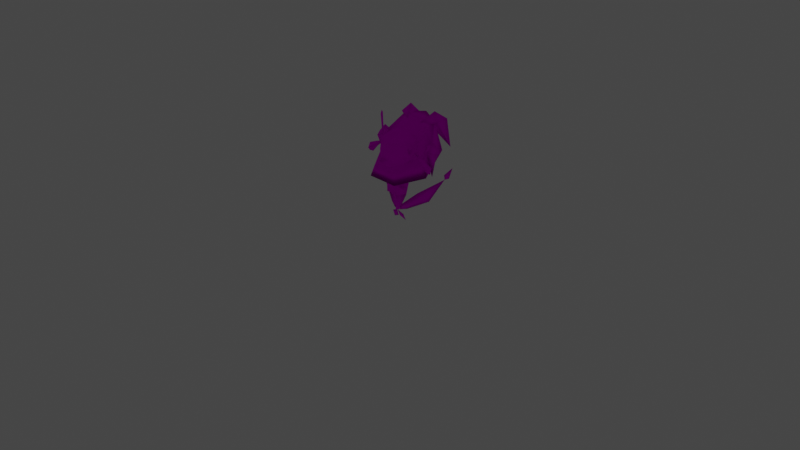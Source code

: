 # Source: rumble-florgess.blend  (saved by Blender 3.6.11; exported with 4.5.12 LTS)
import bpy
from mathutils import Matrix  # noqa: F401  (used for matrix-valued properties, if any)

bpy.ops.wm.read_factory_settings(use_empty=True)
scene = bpy.context.scene
scene.name = 'Scene'

# ---- collections
col_collection = bpy.data.collections.new('Collection'); scene.collection.children.link(col_collection)

# ---- images (referenced by path relative to the original .blend; pixels are not part of the script)
import os
ASSET_DIR = os.environ.get("B2B_ASSET_DIR", "")  # directory of the original .blend (textures are referenced by path, not embedded)
HERE = os.path.dirname(os.path.abspath(__file__))  # packed textures are extracted next to this script under _unpacked/

def load_image(name, relpath, width, height, colorspace="sRGB"):
    """Load a texture the original file referenced (path relative to the .blend, or extracted next to this script)."""
    p = next((c for c in (os.path.join(HERE, relpath), os.path.join(ASSET_DIR, relpath)) if relpath and os.path.exists(c)), "")
    if p:
        img = bpy.data.images.load(p, check_existing=True)
        img.name = name
    else:  # same state as the original file: an image datablock whose file is absent (Cycles renders it pink)
        img = bpy.data.images.new(name, width, height)
        img.source = "FILE"
        img.filepath = "//" + (relpath or name)
    img.colorspace_settings.name = colorspace
    return img
img_pii_huraazyesu_blue_body_c_png = load_image('Pii_HURAAZYESU_BLUE_body_C.png', 'Pii_HURAAZYESU_BLUE_body_C.png', 1024, 1024, 'sRGB')
img_pii_huraazyesu_red_eye_c_png = load_image('Pii_HURAAZYESU_RED_eye_C.png', 'Pii_HURAAZYESU_RED_eye_C.png', 1024, 1024, 'sRGB')

# ---- materials (node trees are filled in below, after node groups)
mat_pii_huraazyesu_red_body = bpy.data.materials.new('Pii_HURAAZYESU_RED_body')
mat_pii_huraazyesu_red_body.surface_render_method = 'BLENDED'
mat_pii_huraazyesu_red_body.blend_method = 'BLEND'
mat_pii_huraazyesu_red_body.use_transparency_overlap = False
mat_pii_huraazyesu_red_body.show_transparent_back = False
mat_pii_huraazyesu_red_body.use_transparent_shadow = False
mat_pii_huraazyesu_red_body.diffuse_color = (0.942, 0.942, 0.942, 1.0)
mat_pii_huraazyesu_red_body.roughness = 0.5528
mat_pii_huraazyesu_red_body.specular_intensity = 1.0
mat_pii_huraazyesu_red_body.metallic = 1.0
mat_pii_huraazyesu_red_eye = bpy.data.materials.new('Pii_HURAAZYESU_RED_eye')
mat_pii_huraazyesu_red_eye.surface_render_method = 'BLENDED'
mat_pii_huraazyesu_red_eye.blend_method = 'BLEND'
mat_pii_huraazyesu_red_eye.use_transparency_overlap = False
mat_pii_huraazyesu_red_eye.show_transparent_back = False
mat_pii_huraazyesu_red_eye.use_transparent_shadow = False
mat_pii_huraazyesu_red_eye.diffuse_color = (0.942, 0.942, 0.942, 1.0)
mat_pii_huraazyesu_red_eye.roughness = 0.5528
mat_pii_huraazyesu_red_eye.specular_intensity = 1.0
mat_pii_huraazyesu_red_eye.metallic = 1.0
mat_material = bpy.data.materials.new('Material')
mat_material.alpha_threshold = 0.0
mat_material.use_transparent_shadow = False
mat_material.roughness = 0.5
mat_material.line_color = (0.0, 0.0, 0.0, 1.0)

# ---- material node trees
mat_pii_huraazyesu_red_body.use_nodes = True; mat_pii_huraazyesu_red_body.node_tree.nodes.clear()
_N = mat_pii_huraazyesu_red_body.node_tree.nodes; _L = mat_pii_huraazyesu_red_body.node_tree.links
n0 = _N.new('ShaderNodeBsdfPrincipled'); n0.name = 'Principled BSDF'; n0.location = (10, 300)
n0.distribution = 'GGX'
n0.subsurface_method = 'RANDOM_WALK_SKIN'
n0.inputs[2].default_value = 0.0
n0.inputs[3].default_value = 1.45
n0.inputs[13].default_value = 0.0
n0.inputs[27].default_value = (0.0, 0.0, 0.0, 1.0)
n0.inputs[28].default_value = 1.0
n1 = _N.new('ShaderNodeTexImage'); n1.name = 'Image Texture'; n1.location = (-300, 600)
n1.image = img_pii_huraazyesu_blue_body_c_png
n1.interpolation = 'Closest'
n1.extension = 'MIRROR'
n2 = _N.new('ShaderNodeOutputMaterial'); n2.name = 'Material Output'; n2.location = (300, 300)
_L.new(n0.outputs[0], n2.inputs[0])
_L.new(n1.outputs[0], n0.inputs[0])
n2.is_active_output = True
mat_pii_huraazyesu_red_eye.use_nodes = True; mat_pii_huraazyesu_red_eye.node_tree.nodes.clear()
_N = mat_pii_huraazyesu_red_eye.node_tree.nodes; _L = mat_pii_huraazyesu_red_eye.node_tree.links
n0 = _N.new('ShaderNodeBsdfPrincipled'); n0.name = 'Principled BSDF'; n0.location = (10, 300)
n0.distribution = 'GGX'
n0.subsurface_method = 'RANDOM_WALK_SKIN'
n0.inputs[2].default_value = 0.0
n0.inputs[3].default_value = 1.45
n0.inputs[13].default_value = 0.0
n0.inputs[27].default_value = (0.0, 0.0, 0.0, 1.0)
n0.inputs[28].default_value = 1.0
n1 = _N.new('ShaderNodeTexImage'); n1.name = 'Image Texture'; n1.location = (-300, 600)
n1.image = img_pii_huraazyesu_red_eye_c_png
n1.interpolation = 'Closest'
n1.extension = 'MIRROR'
n2 = _N.new('ShaderNodeOutputMaterial'); n2.name = 'Material Output'; n2.location = (300, 300)
_L.new(n0.outputs[0], n2.inputs[0])
_L.new(n1.outputs[0], n0.inputs[0])
n2.is_active_output = True
mat_material.use_nodes = True; mat_material.node_tree.nodes.clear()
_N = mat_material.node_tree.nodes; _L = mat_material.node_tree.links
n0 = _N.new('ShaderNodeOutputMaterial'); n0.name = 'Material Output'; n0.location = (300, 300)
n1 = _N.new('ShaderNodeBsdfPrincipled'); n1.name = 'Principled BSDF'; n1.location = (10, 300)
n1.distribution = 'GGX'
n1.subsurface_method = 'RANDOM_WALK_SKIN'
n1.inputs[3].default_value = 1.45
n1.inputs[27].default_value = (0.0, 0.0, 0.0, 1.0)
n1.inputs[28].default_value = 1.0
_L.new(n1.outputs[0], n0.inputs[0])
n0.is_active_output = True

# ---- world
world_world = bpy.data.worlds.new('World'); scene.world = world_world
world_world.use_nodes = True; world_world.node_tree.nodes.clear()
_N = world_world.node_tree.nodes; _L = world_world.node_tree.links
n0 = _N.new('ShaderNodeOutputWorld'); n0.name = 'World Output'; n0.location = (300, 300)
n1 = _N.new('ShaderNodeBackground'); n1.name = 'Background'; n1.location = (10, 300)
n1.inputs[0].default_value = (0.05088, 0.05088, 0.05088, 1.0)
_L.new(n1.outputs[0], n0.inputs[0])
n0.is_active_output = True
world_world.color = (0.05088, 0.05088, 0.05088)
world_world.use_sun_shadow = False
world_world.sun_shadow_jitter_overblur = 0.0

# ---- cameras
cam_camera = bpy.data.cameras.new('Camera')
cam_camera.clip_end = 100.0
cam_camera.ortho_scale = 7.314

# ---- lights
light_light = bpy.data.lights.new('Light', 'POINT')
light_light.transmission_factor = 0.0
light_light.energy = 1000.0
light_light.shadow_soft_size = 0.1
light_light.shadow_maximum_resolution = 0.006
light_light.use_absolute_resolution = True

# ---- meshes
me_merged_001 = bpy.data.meshes.new('merged.001')
me_merged_001.from_pydata([(0.3813, 0.6285, 0.0), (0.3108, 0.709, 0.0), (0.405, 0.6701, 0.04788), (0.318, 0.7321, 0.02423), (0.4287, 0.7117, 0.0), (0.3252, 0.7552, 7.451e-10), (0.4287, 0.7117, 0.0), (0.318, 0.7321, -0.02423), (0.405, 0.6701, -0.04788), (0.3108, 0.709, 0.0), (0.3813, 0.6285, 0.0), (0.405, 0.6701, -0.04788), (0.405, 0.6701, 0.04788), (0.4287, 0.7117, 0.0), (0.4335, 0.6233, 6.814e-09), (0.3813, 0.6285, 0.0), (0.405, 0.6701, -0.04788), (0.4335, 0.6233, 6.814e-09), (0.4287, 0.7117, 0.0), (0.405, 0.6701, -0.04788), (0.3813, 0.6285, 0.0), (0.405, 0.6701, 0.04788), (0.4335, 0.6233, 6.814e-09), (0.3108, 0.709, 0.0), (0.318, 0.7321, -0.02423), (0.2185, 0.7872, 1.639e-08), (0.3252, 0.7552, 7.451e-10), (0.318, 0.7321, 0.02423), (-0.3108, 0.709, -1.37e-17), (-0.318, 0.7321, -0.02423), (-0.405, 0.6701, -0.04788), (-0.3813, 0.6285, -2.233e-17), (-0.4287, 0.7117, -2.813e-17), (-0.3252, 0.7552, -1.546e-17), (-0.4287, 0.7117, -2.813e-17), (-0.405, 0.6701, 0.04788), (-0.318, 0.7321, 0.02423), (-0.3813, 0.6285, -2.233e-17), (-0.3108, 0.709, -1.37e-17), (-0.3813, 0.6285, -2.233e-17), (-0.405, 0.6701, -0.04788), (-0.4287, 0.7117, -2.813e-17), (-0.4335, 0.6233, -6.814e-09), (-0.3813, 0.6285, -2.233e-17), (-0.405, 0.6701, 0.04788), (-0.4335, 0.6233, -6.814e-09), (-0.4287, 0.7117, -2.813e-17), (-0.405, 0.6701, 0.04788), (-0.3813, 0.6285, -2.233e-17), (-0.405, 0.6701, -0.04788), (-0.4335, 0.6233, -6.814e-09), (-0.3108, 0.709, -1.37e-17), (-0.318, 0.7321, 0.02423), (-0.2185, 0.7872, -1.639e-08), (-0.3252, 0.7552, -1.546e-17), (-0.318, 0.7321, -0.02423), (0.1714, 0.8127, 0.06915), (0.2162, 0.8629, 0.02502), (0.2354, 0.83, -0.01319), (0.184, 0.7707, 0.0456), (0.3225, 1.044, -0.08113), (0.2816, 1.052, -0.01303), (0.2816, 1.052, -0.01303), (0.3092, 1.076, -0.05321), (0.3225, 1.044, -0.08113), (-0.1714, 0.8127, 0.06915), (-0.184, 0.7707, 0.0456), (-0.2354, 0.83, -0.01319), (-0.2162, 0.8629, 0.02502), (-0.3225, 1.044, -0.08113), (-0.2816, 1.052, -0.01303), (-0.3225, 1.044, -0.08113), (-0.3092, 1.076, -0.05321), (-0.2816, 1.052, -0.01303), (0.1714, 0.8127, 0.06915), (0.184, 0.7707, 0.0456), (0.2354, 0.83, -0.01319), (0.2162, 0.8629, 0.02502), (0.3225, 1.044, -0.08113), (0.2816, 1.052, -0.01303), (0.3225, 1.044, -0.08113), (0.3092, 1.076, -0.05321), (0.2816, 1.052, -0.01303), (-0.1714, 0.8127, 0.06915), (-0.2162, 0.8629, 0.02502), (-0.2354, 0.83, -0.01319), (-0.184, 0.7707, 0.0456), (-0.3225, 1.044, -0.08113), (-0.2816, 1.052, -0.01303), (-0.2816, 1.052, -0.01303), (-0.3092, 1.076, -0.05321), (-0.3225, 1.044, -0.08113), (0.132, 0.9184, -0.09479), (0.08158, 0.7706, -0.2115), (0.1948, 0.7716, -0.1134), (0.132, 0.6526, -0.1226), (0.178, 0.7051, 0.04043), (0.1816, 0.8699, 0.05141), (0.1089, 0.6079, 0.002297), (0.0, 0.592, -0.09665), (0.0, 0.6624, -0.1801), (0.0, 0.592, -0.09665), (-0.08158, 0.7706, -0.2115), (-0.132, 0.6526, -0.1226), (-0.1948, 0.7716, -0.1134), (-0.132, 0.9184, -0.09479), (-0.178, 0.7051, 0.04043), (-0.1816, 0.8699, 0.05141), (-0.1089, 0.6079, 0.002297), (0.0, 0.592, -0.09665), (0.0, 0.592, -0.09665), (0.0, 0.592, -0.09665), (0.0, 0.5818, 0.03366), (0.0, 0.5818, 0.03366), (0.0, 0.592, -0.09665), (0.0, 0.9554, 0.09662), (0.0, 0.9643, -0.08008), (0.0906, 0.9424, 0.02571), (0.1297, 0.8821, 0.1154), (0.0, 0.9554, 0.09662), (0.066, 0.8681, 0.1742), (0.0, 0.9554, 0.09662), (0.0, 0.8673, 0.1861), (0.0, 0.738, 0.2122), (0.0602, 0.7201, 0.1919), (-0.066, 0.8681, 0.1742), (0.0, 0.9554, 0.09662), (-0.1297, 0.8821, 0.1154), (-0.0602, 0.7201, 0.1919), (-0.0906, 0.9424, 0.02571), (0.0, 0.9554, 0.09662), (0.0, 0.9554, 0.09662), (0.0, 0.9643, -0.08008), (0.178, 0.7051, 0.04043), (0.184, 0.7707, 0.0456), (0.1948, 0.7716, -0.1134), (0.1816, 0.8699, 0.05141), (0.1089, 0.6079, 0.002297), (0.1509, 0.6775, 0.09821), (0.05037, 0.6033, 0.1287), (0.0, 0.5818, 0.03366), (0.06123, 0.6612, 0.1819), (0.0906, 0.9424, 0.02571), (0.132, 0.9184, -0.09479), (0.1297, 0.8821, 0.1154), (0.0, 0.7016, 0.2557), (0.0602, 0.7201, 0.1919), (0.0, 0.738, 0.2122), (0.0, 0.6452, 0.1964), (-0.0602, 0.7201, 0.1919), (-0.06123, 0.6612, 0.1819), (-0.05037, 0.6033, 0.1287), (-0.1509, 0.6775, 0.09821), (-0.1089, 0.6079, 0.002297), (-0.178, 0.7051, 0.04043), (0.0, 0.5818, 0.03366), (-0.1948, 0.7716, -0.1134), (-0.184, 0.7707, 0.0456), (-0.1816, 0.8699, 0.05141), (-0.0906, 0.9424, 0.02571), (-0.132, 0.9184, -0.09479), (-0.1297, 0.8821, 0.1154), (0.0, 0.5818, 0.03366), (0.132, 0.9184, -0.09479), (0.0, 0.9643, -0.08008), (0.0, 0.8792, -0.1826), (0.08158, 0.7706, -0.2115), (-0.08158, 0.7706, -0.2115), (-0.132, 0.9184, -0.09479), (0.0, 0.9643, -0.08008), (0.0906, 0.9424, 0.02571), (0.0, 0.9643, -0.08008), (-0.0906, 0.9424, 0.02571), (0.0, 0.9643, -0.08008), (0.06123, 0.6612, 0.1819), (0.05037, 0.6033, 0.1287), (0.0, 0.6452, 0.1964), (-0.05037, 0.6033, 0.1287), (-0.06123, 0.6612, 0.1819), (1.639e-07, 0.3375, -0.1172), (0.06543, 0.3936, -0.06924), (-0.06543, 0.3936, -0.06924), (-0.07341, 0.2859, -0.02887), (0.07341, 0.2859, -0.02887), (1.311e-07, 0.1208, -0.001422), (0.02741, 0.1208, 0.0232), (1.311e-07, 0.1208, -0.001422), (-0.02741, 0.1208, 0.0232), (-0.125, 0.366, 0.01919), (-0.07341, 0.2859, -0.02887), (0.07341, 0.2859, -0.02887), (0.125, 0.366, 0.01919), (1.311e-07, 0.2734, 0.03502), (-0.07341, 0.2859, -0.02887), (-0.05924, 0.3253, 0.1077), (-0.125, 0.366, 0.01919), (1.311e-07, 0.2734, 0.03502), (0.05924, 0.3253, 0.1077), (1.311e-07, 0.2734, 0.03502), (0.07341, 0.2859, -0.02887), (0.125, 0.366, 0.01919), (0.06543, 0.3936, -0.06924), (0.04424, 0.5164, -0.04233), (-0.04424, 0.5164, -0.04233), (-0.06543, 0.3936, -0.06924), (-0.08847, 0.5164, 0.02377), (-0.1112, 0.4268, 0.02334), (0.1112, 0.4268, 0.02334), (0.08847, 0.5164, 0.02377), (0.0, 0.6593, -0.02976), (-0.125, 0.366, 0.01919), (0.125, 0.366, 0.01919), (-0.08847, 0.5164, 0.02377), (-0.04424, 0.5164, 0.08841), (-0.2294, 0.4527, 0.1602), (0.0, 0.6593, -0.02976), (0.04424, 0.5164, 0.08841), (0.08847, 0.5164, 0.02377), (0.2294, 0.4527, 0.1602), (-0.04424, 0.5164, -0.04233), (-0.08847, 0.5164, 0.02377), (0.08847, 0.5164, 0.02377), (0.04424, 0.5164, -0.04233), (-0.1112, 0.4268, 0.02334), (-0.05847, 0.4268, 0.111), (-0.2294, 0.4527, 0.1602), (-0.1112, 0.4268, 0.02334), (-0.2294, 0.4527, 0.1602), (0.05847, 0.4268, 0.111), (0.1112, 0.4268, 0.02334), (0.2294, 0.4527, 0.1602), (0.2294, 0.4527, 0.1602), (0.1112, 0.4268, 0.02334), (-0.05847, 0.4268, 0.111), (-0.04424, 0.5164, 0.08841), (0.04424, 0.5164, 0.08841), (0.05847, 0.4268, 0.111), (-0.05924, 0.3253, 0.1077), (0.05924, 0.3253, 0.1077), (-0.125, 0.366, 0.01919), (-0.1112, 0.4268, 0.02334), (0.125, 0.366, 0.01919), (0.1112, 0.4268, 0.02334), (1.311e-07, 0.1208, -0.001422), (-0.02741, 0.1208, 0.0232), (1.311e-07, 0.1208, 0.04751), (0.02741, 0.1208, 0.0232), (0.07341, 0.2859, -0.02887), (0.02741, 0.1208, 0.0232), (1.311e-07, 0.2734, 0.03502), (1.311e-07, 0.1208, 0.04751), (-0.07341, 0.2859, -0.02887), (1.311e-07, 0.2734, 0.03502), (-0.02741, 0.1208, 0.0232), (1.311e-07, 0.1208, 0.04751), (0.2339, 0.2079, -0.1901), (0.2477, 0.2711, -0.1011), (0.3671, 0.4686, -0.2724), (0.06454, 0.1174, -0.04482), (0.0714, 0.1506, 0.001469), (0.03444, 0.1244, 0.02382), (0.06301, 0.1921, 0.04022), (0.0714, 0.1506, 0.001469), (0.2477, 0.2711, -0.1011), (0.231, 0.3509, -0.02724), (0.3671, 0.4686, -0.2724), (0.2172, 0.2876, -0.1162), (0.2339, 0.2079, -0.1901), (0.3671, 0.4686, -0.2724), (0.06454, 0.1174, -0.04482), (0.05615, 0.1589, -0.006062), (0.03444, 0.1244, 0.02382), (0.05615, 0.1589, -0.006062), (0.06301, 0.1921, 0.04022), (0.2172, 0.2876, -0.1162), (0.231, 0.3509, -0.02724), (0.3671, 0.4686, -0.2724), (0.3711, 0.4631, -0.3283), (0.3837, 0.4921, -0.2927), (0.3838, 0.5725, -0.3634), (0.3662, 0.4674, -0.2714), (0.3573, 0.4943, -0.2952), (0.3838, 0.5725, -0.3634), (0.3837, 0.4921, -0.2927), (0.3699, 0.5233, -0.2596), (0.3662, 0.4674, -0.2714), (0.3573, 0.4943, -0.2952), (-0.007824, 0.03936, -0.002479), (-0.04197, 0.06464, -0.007234), (-0.08001, 0.004762, -0.01536), (-0.08001, 0.004762, -0.01536), (-0.04197, 0.06464, -0.007234), (-0.07612, 0.08066, 0.0129), (-0.00364, 0.1157, 0.02594), (-0.04197, 0.06464, -0.007234), (-0.007824, 0.03936, -0.002479), (-0.00364, 0.1157, 0.02594), (-0.04197, 0.05538, 0.01765), (-0.04197, 0.05538, 0.01765), (-0.007824, 0.03936, -0.002479), (-0.08001, 0.004762, -0.01536), (-0.04197, 0.05538, 0.01765), (-0.08001, 0.004762, -0.01536), (-0.07612, 0.08066, 0.0129), (-0.00364, 0.1157, 0.02594), (-0.04197, 0.05538, 0.01765), (-0.07612, 0.08066, 0.0129), (0.07537, 0.08468, 0.01381), (0.04204, 0.06753, -0.006743), (0.08217, 0.008964, -0.01438), (0.08217, 0.008964, -0.01438), (0.04204, 0.06753, -0.006743), (0.008703, 0.04111, -0.002411), (0.001595, 0.1172, 0.02593), (0.04204, 0.06753, -0.006743), (0.07537, 0.08468, 0.01381), (0.001595, 0.1172, 0.02593), (0.04204, 0.05826, 0.01814), (0.04204, 0.05826, 0.01814), (0.07537, 0.08468, 0.01381), (0.08217, 0.008964, -0.01438), (0.04204, 0.05826, 0.01814), (0.08217, 0.008964, -0.01438), (0.008703, 0.04111, -0.002411), (0.001595, 0.1172, 0.02593), (0.04204, 0.05826, 0.01814), (0.008703, 0.04111, -0.002411), (-0.231, 0.3509, -0.02724), (-0.2477, 0.2711, -0.1011), (-0.3671, 0.4686, -0.2724), (-0.06301, 0.1921, 0.04022), (-0.0714, 0.1506, 0.001469), (-0.03444, 0.1244, 0.02382), (-0.06454, 0.1174, -0.04482), (-0.0714, 0.1506, 0.001469), (-0.2477, 0.2711, -0.1011), (-0.2339, 0.2079, -0.1901), (-0.3671, 0.4686, -0.2724), (-0.2172, 0.2876, -0.1162), (-0.231, 0.3509, -0.02724), (-0.3671, 0.4686, -0.2724), (-0.06301, 0.1921, 0.04022), (-0.05615, 0.1589, -0.006062), (-0.03444, 0.1244, 0.02382), (-0.05615, 0.1589, -0.006062), (-0.06454, 0.1174, -0.04482), (-0.2172, 0.2876, -0.1162), (-0.2339, 0.2079, -0.1901), (-0.3671, 0.4686, -0.2724), (-0.3699, 0.5233, -0.2596), (-0.3837, 0.4921, -0.2927), (-0.3838, 0.5725, -0.3634), (-0.3662, 0.4674, -0.2714), (-0.3573, 0.4943, -0.2952), (-0.3838, 0.5725, -0.3634), (-0.3837, 0.4921, -0.2927), (-0.3711, 0.4631, -0.3283), (-0.3662, 0.4674, -0.2714), (-0.3573, 0.4943, -0.2952), (0.04068, 0.4991, 0.1104), (0.05701, 0.4268, 0.111), (0.03496, 0.4268, 0.1345), (0.02512, 0.384, 0.1097), (0.000154, 0.4268, 0.111), (0.03496, 0.4268, 0.1345), (0.04068, 0.4991, 0.1104), (0.03496, 0.4268, 0.1345), (-0.04068, 0.4991, 0.1104), (-0.0001543, 0.4268, 0.111), (-0.03496, 0.4268, 0.1345), (-0.02512, 0.384, 0.1097), (-0.05701, 0.4268, 0.111), (-0.03496, 0.4268, 0.1345), (-0.04068, 0.4991, 0.1104), (-0.03496, 0.4268, 0.1345), (0.2172, 0.7077, -0.3834), (-0.2172, 0.7077, -0.3834), (-0.3459, 0.5479, -0.03099), (0.3459, 0.5479, -0.03099), (-0.1707, 0.4913, 0.2268), (0.1707, 0.4913, 0.2268), (0.2727, 0.6628, 0.002109), (0.314, 0.8577, -0.1429), (0.2006, 1.035, -0.288), (0.2172, 0.7077, -0.3834), (6.557e-08, 1.067, -0.369), (-0.2172, 0.7077, -0.3834), (-0.2006, 1.035, -0.288), (-0.314, 0.8577, -0.1429), (0.08191, 1.038, -0.2218), (-0.3459, 0.5479, -0.03099), (-0.2172, 0.7077, -0.3834), (-0.2727, 0.6628, 0.002109), (-0.3459, 0.5479, -0.03099), (-0.1383, 0.6036, 0.2057), (-0.1707, 0.4913, 0.2268), (0.1383, 0.6036, 0.2057), (0.1707, 0.4913, 0.2268), (0.0, 0.7254, -0.04748), (0.1707, 0.4913, 0.2268), (0.1383, 0.6036, 0.2057), (0.2727, 0.6628, 0.002109), (0.3459, 0.5479, -0.03099), (0.0, 0.7254, -0.04748), (0.2172, 0.7077, -0.3834), (0.3459, 0.5479, -0.03099), (0.0, 0.7254, -0.04748), (-0.08191, 1.038, -0.2218), (0.08191, 1.038, -0.2218), (-0.2727, 0.6628, 0.002109), (-0.314, 0.8577, -0.1429), (-0.2006, 1.035, -0.288), (6.557e-08, 1.067, -0.369), (0.08191, 1.038, -0.2218), (0.2006, 1.035, -0.288), (0.314, 0.8577, -0.1429), (0.08191, 1.038, -0.2218), (0.2727, 0.6628, 0.002109), (0.0, 0.7254, -0.04748), (0.08191, 1.038, -0.2218), (0.1434, 0.5686, -0.1295), (0.0, 0.5509, -0.05225), (0.1053, 0.5391, -0.0008821), (0.05602, 0.5186, 0.08868), (0.1818, 0.5134, 0.1115), (-0.05602, 0.5186, 0.08868), (0.0, 0.4948, 0.1924), (-0.1053, 0.5391, -0.0008821), (-0.1434, 0.5686, -0.1295), (-0.1818, 0.5134, 0.1115), (0.2509, 1.027, -0.2731), (0.08983, 1.014, -0.2011), (0.1674, 1.122, -0.3181), (0.08983, 1.014, -0.2011), (0.1582, 0.9452, -0.3055), (0.2576, 0.7331, -0.4579), (0.2367, 1.038, -0.424), (0.1674, 1.122, -0.3181), (0.09245, 1.028, -0.3775), (0.2576, 0.7331, -0.4579), (0.1582, 0.9452, -0.3055), (0.08983, 1.014, -0.2011), (0.1674, 1.122, -0.3181), (0.08983, 1.014, -0.2011), (0.2367, 1.038, -0.424), (0.1674, 1.122, -0.3181), (-0.2509, 1.027, -0.2731), (-0.1674, 1.122, -0.3181), (-0.08983, 1.014, -0.2011), (-0.08983, 1.014, -0.2011), (-0.1582, 0.9452, -0.3055), (-0.2576, 0.7331, -0.4579), (-0.2367, 1.038, -0.424), (-0.1674, 1.122, -0.3181), (-0.2367, 1.038, -0.424), (-0.09245, 1.028, -0.3775), (-0.1674, 1.122, -0.3181), (-0.2576, 0.7331, -0.4579), (-0.1582, 0.9452, -0.3055), (-0.08983, 1.014, -0.2011), (-0.1674, 1.122, -0.3181), (-0.08983, 1.014, -0.2011), (0.3224, 0.8038, -0.2181), (0.4308, 0.8038, -0.1391), (0.3371, 0.8987, -0.1244), (0.2434, 0.8038, -0.1096), (0.4308, 0.8038, -0.1391), (0.379, 0.7321, -0.1309), (0.3371, 0.5301, -0.1244), (0.2434, 0.8038, -0.1096), (0.3518, 0.8038, -0.03066), (0.3371, 0.8987, -0.1244), (0.4308, 0.8038, -0.1391), (0.2434, 0.8038, -0.1096), (0.3371, 0.5301, -0.1244), (0.379, 0.7321, -0.1309), (0.4308, 0.8038, -0.1391), (0.2434, 0.8038, -0.1096), (-0.3224, 0.8038, -0.2181), (-0.3371, 0.8987, -0.1244), (-0.4308, 0.8038, -0.1391), (-0.2434, 0.8038, -0.1096), (-0.4308, 0.8038, -0.1391), (-0.379, 0.7321, -0.1309), (-0.3371, 0.5301, -0.1244), (-0.2434, 0.8038, -0.1096), (-0.3518, 0.8038, -0.03066), (-0.3371, 0.8987, -0.1244), (-0.4308, 0.8038, -0.1391), (-0.2434, 0.8038, -0.1096), (-0.3371, 0.5301, -0.1244), (-0.379, 0.7321, -0.1309), (-0.4308, 0.8038, -0.1391), (-0.2434, 0.8038, -0.1096), (0.178, 0.7051, 0.04043), (0.1509, 0.6775, 0.09821), (0.1561, 0.7486, 0.1128), (0.184, 0.7707, 0.0456), (0.1816, 0.8699, 0.05141), (0.1297, 0.8821, 0.1154), (0.06123, 0.6612, 0.1819), (0.0602, 0.7201, 0.1919), (0.066, 0.8681, 0.1742), (-0.178, 0.7051, 0.04043), (-0.1561, 0.7486, 0.1128), (-0.1509, 0.6775, 0.09821), (-0.184, 0.7707, 0.0456), (-0.1816, 0.8699, 0.05141), (-0.1297, 0.8821, 0.1154), (-0.06123, 0.6612, 0.1819), (-0.0602, 0.7201, 0.1919), (-0.066, 0.8681, 0.1742)], [], [(2, 1, 0), (2, 3, 1), (4, 3, 2), (6, 5, 3), (6, 7, 5), (6, 8, 7), (8, 9, 7), (11, 10, 9), (14, 13, 12), (16, 14, 15), (19, 18, 17), (22, 21, 20), (25, 24, 23), (26, 24, 25), (26, 25, 27), (25, 23, 27), (30, 29, 28), (31, 30, 28), (30, 32, 29), (34, 33, 29), (34, 35, 33), (35, 36, 33), (35, 37, 36), (39, 38, 36), (42, 41, 40), (44, 42, 43), (47, 46, 45), (50, 49, 48), (53, 52, 51), (54, 52, 53), (54, 53, 55), (53, 51, 55), (58, 57, 56), (59, 58, 56), (57, 58, 60), (60, 61, 57), (64, 63, 62), (67, 66, 65), (68, 67, 65), (69, 67, 68), (68, 70, 69), (73, 72, 71), (76, 75, 74), (77, 76, 74), (78, 76, 77), (77, 79, 78), (82, 81, 80), (85, 84, 83), (86, 85, 83), (84, 85, 87), (87, 88, 84), (91, 90, 89), (94, 93, 92), (95, 93, 94), (95, 94, 96), (94, 92, 97), (98, 95, 96), (98, 99, 95), (100, 93, 95), (101, 100, 95), (93, 100, 102), (102, 100, 103), (102, 103, 104), (102, 104, 105), (104, 103, 106), (105, 104, 107), (103, 108, 106), (109, 108, 103), (100, 110, 103), (112, 111, 98), (114, 113, 108), (117, 116, 115), (117, 119, 118), (121, 120, 118), (121, 122, 120), (123, 120, 122), (124, 120, 123), (125, 123, 122), (122, 126, 125), (125, 126, 127), (125, 128, 123), (130, 129, 127), (132, 129, 131), (135, 134, 133), (135, 136, 134), (138, 137, 133), (138, 139, 137), (140, 137, 139), (139, 138, 141), (136, 143, 142), (136, 142, 144), (146, 145, 141), (147, 145, 146), (148, 141, 145), (149, 145, 147), (149, 150, 145), (150, 148, 145), (152, 151, 150), (151, 152, 153), (153, 152, 154), (153, 155, 151), (157, 156, 154), (158, 156, 157), (160, 158, 159), (159, 158, 161), (151, 162, 139), (165, 164, 163), (165, 163, 166), (166, 167, 165), (168, 165, 167), (169, 165, 168), (163, 171, 170), (173, 168, 172), (176, 175, 174), (177, 175, 176), (177, 176, 178), (181, 180, 179), (182, 181, 179), (180, 183, 179), (183, 184, 179), (183, 185, 184), (186, 182, 179), (186, 187, 182), (189, 188, 181), (180, 191, 190), (194, 193, 192), (194, 195, 193), (197, 194, 196), (199, 197, 198), (199, 200, 197), (203, 202, 201), (204, 203, 201), (205, 203, 204), (206, 205, 204), (201, 202, 207), (202, 208, 207), (203, 209, 202), (210, 206, 204), (201, 207, 211), (214, 213, 212), (213, 215, 212), (216, 215, 213), (217, 215, 216), (218, 217, 216), (220, 215, 219), (222, 215, 221), (224, 214, 223), (224, 213, 225), (227, 220, 226), (229, 218, 228), (230, 216, 228), (232, 221, 231), (235, 234, 233), (236, 235, 233), (236, 233, 237), (238, 236, 237), (233, 239, 237), (233, 240, 239), (241, 236, 238), (241, 242, 236), (245, 244, 243), (246, 245, 243), (249, 248, 247), (249, 250, 248), (253, 252, 251), (253, 254, 252), (257, 256, 255), (255, 256, 258), (256, 259, 258), (258, 259, 260), (262, 261, 260), (261, 262, 263), (264, 261, 263), (264, 263, 265), (268, 267, 266), (267, 269, 266), (269, 270, 266), (270, 269, 271), (273, 272, 271), (274, 272, 273), (275, 274, 273), (275, 276, 274), (279, 278, 277), (280, 277, 278), (279, 277, 281), (280, 281, 277), (284, 283, 282), (283, 284, 285), (284, 282, 286), (284, 286, 285), (289, 288, 287), (292, 291, 290), (291, 292, 293), (296, 295, 294), (296, 297, 295), (300, 299, 298), (303, 302, 301), (306, 305, 304), (309, 308, 307), (312, 311, 310), (311, 312, 313), (316, 315, 314), (316, 317, 315), (320, 319, 318), (323, 322, 321), (326, 325, 324), (329, 328, 327), (327, 328, 330), (328, 331, 330), (330, 331, 332), (334, 333, 332), (333, 334, 335), (336, 333, 335), (336, 335, 337), (340, 339, 338), (339, 341, 338), (341, 342, 338), (342, 341, 343), (345, 344, 343), (346, 344, 345), (347, 346, 345), (347, 348, 346), (351, 350, 349), (352, 349, 350), (351, 349, 353), (352, 353, 349), (356, 355, 354), (355, 356, 357), (356, 354, 358), (356, 358, 357), (361, 360, 359), (362, 360, 361), (362, 364, 363), (366, 365, 363), (369, 368, 367), (370, 368, 369), (370, 372, 371), (374, 373, 371), (377, 376, 375), (375, 378, 377), (378, 379, 377), (378, 380, 379), (378, 382, 381), (382, 384, 383), (384, 385, 383), (386, 385, 384), (387, 385, 386), (386, 388, 387), (385, 389, 383), (391, 390, 388), (393, 392, 388), (394, 392, 393), (395, 394, 393), (396, 394, 395), (397, 396, 395), (394, 398, 392), (396, 398, 394), (401, 400, 399), (402, 401, 399), (401, 403, 400), (382, 405, 404), (408, 407, 406), (409, 406, 407), (410, 409, 407), (410, 407, 411), (411, 407, 412), (413, 412, 407), (416, 415, 414), (416, 417, 415), (419, 418, 417), (422, 421, 420), (423, 421, 422), (423, 422, 424), (425, 421, 423), (425, 423, 426), (425, 427, 421), (421, 427, 428), (427, 425, 429), (432, 431, 430), (434, 430, 433), (434, 435, 430), (437, 430, 436), (435, 438, 436), (430, 439, 436), (440, 438, 439), (440, 441, 438), (438, 443, 442), (438, 445, 444), (448, 447, 446), (446, 450, 449), (451, 450, 446), (446, 453, 452), (455, 451, 454), (456, 455, 454), (457, 446, 454), (455, 458, 457), (459, 458, 455), (461, 455, 460), (464, 463, 462), (464, 462, 465), (467, 462, 466), (467, 468, 462), (468, 470, 469), (470, 472, 471), (470, 471, 473), (475, 470, 474), (475, 476, 470), (462, 474, 477), (480, 479, 478), (478, 479, 481), (478, 483, 482), (484, 483, 478), (486, 484, 485), (488, 486, 487), (487, 486, 489), (486, 491, 490), (492, 491, 486), (490, 478, 493), (496, 495, 494), (496, 494, 497), (496, 497, 498), (496, 498, 499), (496, 500, 495), (496, 501, 500), (496, 502, 501), (502, 496, 499), (505, 504, 503), (503, 504, 506), (506, 504, 507), (507, 504, 508), (509, 504, 505), (510, 504, 509), (511, 504, 510), (504, 511, 508)])
me_merged_001.polygons.foreach_set('use_smooth', [True] * 334)
me_merged_001.polygons.foreach_set('material_index', [0, 0, 0, 0, 0, 0, 0, 0, 0, 0, 0, 0, 0, 0, 0, 0, 0, 0, 0, 0, 0, 0, 0, 0, 0, 0, 0, 0, 0, 0, 0, 0, 0, 0, 0, 0, 0, 0, 0, 0, 0, 0, 0, 0, 0, 0, 0, 0, 0, 0, 0, 0, 0, 0, 0, 0, 0, 0, 0, 0, 0, 0, 0, 0, 0, 0, 0, 0, 0, 0, 0, 0, 0, 0, 0, 0, 0, 0, 0, 0, 0, 0, 0, 0, 0, 0, 0, 0, 0, 0, 0, 0, 0, 0, 0, 0, 0, 0, 0, 0, 0, 0, 0, 0, 0, 0, 0, 0, 0, 0, 0, 0, 0, 0, 0, 0, 0, 0, 0, 0, 0, 0, 0, 0, 0, 0, 0, 0, 0, 0, 0, 0, 0, 0, 0, 0, 0, 0, 0, 0, 0, 0, 0, 0, 0, 0, 0, 0, 0, 0, 0, 0, 0, 0, 0, 0, 0, 0, 0, 0, 0, 0, 0, 0, 0, 0, 0, 0, 0, 0, 0, 0, 0, 0, 0, 0, 0, 0, 0, 0, 0, 0, 0, 0, 0, 0, 0, 0, 0, 0, 0, 0, 0, 0, 0, 0, 0, 0, 0, 0, 0, 0, 0, 0, 0, 0, 0, 0, 0, 0, 0, 0, 0, 0, 0, 0, 0, 0, 0, 0, 0, 0, 0, 0, 0, 0, 0, 0, 0, 0, 0, 0, 0, 0, 0, 0, 0, 0, 0, 0, 0, 0, 0, 0, 0, 0, 0, 0, 0, 0, 0, 0, 0, 0, 0, 0, 0, 0, 0, 0, 0, 0, 0, 0, 0, 0, 0, 0, 0, 0, 0, 0, 0, 0, 0, 0, 0, 0, 0, 0, 0, 0, 0, 0, 0, 0, 0, 0, 0, 0, 0, 0, 0, 0, 0, 0, 0, 0, 0, 0, 0, 0, 0, 0, 0, 0, 0, 0, 0, 0, 0, 0, 0, 0, 0, 0, 0, 0, 1, 1, 1, 1, 1, 1, 1, 1, 1, 1, 1, 1, 1, 1, 1, 1])
_uv = me_merged_001.uv_layers.new(name='UV0')
_uv.uv.foreach_set('vector', [0.06877, 0.9517, 0.06377, 0.9417, 0.06877, 0.9417, 0.06877, 0.9517, 0.06377, 0.9517, 0.06377, 0.9417, 0.06877, 0.9617, 0.06377, 0.9517, 0.06877, 0.9517, 0.06877, 0.9617, 0.06377, 0.9617, 0.06377, 0.9517, 0.06877, 0.9617, 0.06377, 0.9717, 0.06377, 0.9617, 0.06877, 0.9617, 0.06877, 0.9717, 0.06377, 0.9717, 0.06877, 0.9717, 0.06377, 0.9817, 0.06377, 0.9717, 0.06877, 0.9717, 0.06877, 0.9817, 0.06377, 0.9817, 0.07127, 0.9467, 0.07377, 0.9517, 0.06877, 0.9517, 0.07377, 0.9417, 0.07127, 0.9467, 0.06877, 0.9417, 0.07377, 0.9417, 0.07377, 0.9517, 0.07127, 0.9467, 0.07127, 0.9467, 0.06877, 0.9517, 0.06877, 0.9417, 0.06377, 0.9617, 0.06377, 0.9717, 0.06377, 0.9417, 0.06377, 0.9617, 0.06377, 0.9717, 0.06377, 0.9617, 0.06377, 0.9617, 0.06377, 0.9617, 0.06377, 0.9517, 0.06377, 0.9617, 0.06377, 0.9417, 0.06377, 0.9517, 0.06886, 0.948, 0.0637, 0.948, 0.0637, 0.9377, 0.06886, 0.9377, 0.06886, 0.948, 0.0637, 0.9377, 0.06886, 0.948, 0.06886, 0.9583, 0.0637, 0.948, 0.06886, 0.9583, 0.0637, 0.9583, 0.0637, 0.948, 0.06886, 0.9583, 0.06886, 0.9687, 0.0637, 0.9583, 0.06886, 0.9687, 0.0637, 0.9687, 0.0637, 0.9583, 0.06886, 0.9687, 0.06886, 0.979, 0.0637, 0.9687, 0.06886, 0.979, 0.0637, 0.979, 0.0637, 0.9687, 0.07144, 0.9428, 0.07402, 0.948, 0.06886, 0.948, 0.07402, 0.9377, 0.07144, 0.9428, 0.06886, 0.9377, 0.07402, 0.9377, 0.07402, 0.948, 0.07144, 0.9428, 0.07144, 0.9428, 0.06886, 0.948, 0.06886, 0.9377, 0.0637, 0.9583, 0.0637, 0.9687, 0.0637, 0.9377, 0.0637, 0.9583, 0.0637, 0.9687, 0.0637, 0.9583, 0.0637, 0.9583, 0.0637, 0.9583, 0.0637, 0.948, 0.0637, 0.9583, 0.0637, 0.9377, 0.0637, 0.948, 0.1409, 0.9665, 0.1359, 0.9665, 0.1359, 0.9615, 0.1409, 0.9615, 0.1409, 0.9665, 0.1359, 0.9615, 0.1359, 0.9665, 0.1409, 0.9665, 0.1409, 0.9715, 0.1409, 0.9715, 0.1359, 0.9715, 0.1359, 0.9665, 0.1409, 0.9715, 0.1384, 0.9715, 0.1359, 0.9715, 0.1409, 0.9665, 0.1409, 0.9615, 0.1359, 0.9615, 0.1359, 0.9665, 0.1409, 0.9665, 0.1359, 0.9615, 0.1409, 0.9715, 0.1409, 0.9665, 0.1359, 0.9665, 0.1359, 0.9665, 0.1359, 0.9715, 0.1409, 0.9715, 0.1359, 0.9715, 0.1384, 0.9715, 0.1409, 0.9715, 0.1409, 0.9665, 0.1409, 0.9615, 0.1359, 0.9615, 0.1359, 0.9665, 0.1409, 0.9665, 0.1359, 0.9615, 0.1409, 0.9715, 0.1409, 0.9665, 0.1359, 0.9665, 0.1359, 0.9665, 0.1359, 0.9715, 0.1409, 0.9715, 0.1359, 0.9715, 0.1384, 0.9715, 0.1409, 0.9715, 0.1409, 0.9665, 0.1359, 0.9665, 0.1359, 0.9615, 0.1409, 0.9615, 0.1409, 0.9665, 0.1359, 0.9615, 0.1359, 0.9665, 0.1409, 0.9665, 0.1409, 0.9715, 0.1409, 0.9715, 0.1359, 0.9715, 0.1359, 0.9665, 0.1409, 0.9715, 0.1384, 0.9715, 0.1359, 0.9715, 0.08055, 0.9687, 0.07474, 0.9686, 0.07732, 0.9838, 0.07732, 0.9565, 0.07474, 0.9686, 0.08055, 0.9687, 0.07732, 0.9565, 0.08055, 0.9687, 0.07968, 0.9619, 0.08055, 0.9687, 0.07732, 0.9838, 0.07987, 0.9788, 0.07614, 0.9519, 0.07732, 0.9565, 0.07968, 0.9619, 0.07614, 0.9519, 0.07055, 0.9502, 0.07732, 0.9565, 0.07055, 0.9575, 0.07474, 0.9686, 0.07732, 0.9565, 0.07055, 0.9502, 0.07055, 0.9575, 0.07732, 0.9565, 0.07474, 0.9686, 0.07055, 0.9575, 0.06636, 0.9686, 0.06636, 0.9686, 0.07055, 0.9575, 0.06377, 0.9565, 0.06636, 0.9686, 0.06377, 0.9565, 0.06055, 0.9687, 0.06636, 0.9686, 0.06055, 0.9687, 0.06377, 0.9838, 0.06055, 0.9687, 0.06377, 0.9565, 0.06141, 0.9619, 0.06377, 0.9838, 0.06055, 0.9687, 0.06123, 0.9788, 0.06377, 0.9565, 0.06496, 0.9519, 0.06141, 0.9619, 0.07055, 0.9502, 0.06496, 0.9519, 0.06377, 0.9565, 0.07055, 0.9575, 0.07055, 0.9502, 0.06377, 0.9565, 0.07055, 0.9492, 0.07055, 0.9502, 0.07614, 0.9519, 0.07055, 0.9502, 0.07055, 0.9492, 0.06496, 0.9519, 0.04798, 0.969, 0.0, 0.9964, 0.0, 0.9853, 0.04798, 0.969, 0.0, 0.9853, 0.07341, 0.8937, 0.0, 0.9853, 0.03915, 0.8762, 0.07341, 0.8937, 0.0, 0.9853, 0.0, 0.8751, 0.03915, 0.8762, 0.0, 0.7135, 0.03915, 0.8762, 0.0, 0.8751, 0.0461, 0.6911, 0.03915, 0.8762, 0.0, 0.7135, -0.03915, 0.8762, 0.0, 0.7135, 0.0, 0.8751, 0.0, 0.8751, 0.0, 0.9853, -0.03915, 0.8762, -0.03915, 0.8762, 0.0, 0.9853, -0.07341, 0.8937, -0.03915, 0.8762, -0.0461, 0.6911, 0.0, 0.7135, 0.0, 0.9853, -0.04798, 0.969, -0.07341, 0.8937, 0.0, 0.9964, -0.04798, 0.969, 0.0, 0.9853, 0.08055, 0.9687, 0.07999, 0.9686, 0.07968, 0.9619, 0.08055, 0.9687, 0.07987, 0.9788, 0.07999, 0.9686, 0.0783, 0.959, 0.07614, 0.9519, 0.07968, 0.9619, 0.0783, 0.959, 0.07313, 0.9514, 0.07614, 0.9519, 0.07055, 0.9492, 0.07614, 0.9519, 0.07313, 0.9514, 0.07313, 0.9514, 0.0783, 0.959, 0.07369, 0.9574, 0.07987, 0.9788, 0.07732, 0.9838, 0.0752, 0.9862, 0.07987, 0.9788, 0.0752, 0.9862, 0.07721, 0.98, 0.07364, 0.9634, 0.07055, 0.9615, 0.07369, 0.9574, 0.07055, 0.9652, 0.07055, 0.9615, 0.07364, 0.9634, 0.07055, 0.9557, 0.07369, 0.9574, 0.07055, 0.9615, 0.06746, 0.9634, 0.07055, 0.9615, 0.07055, 0.9652, 0.06746, 0.9634, 0.06741, 0.9574, 0.07055, 0.9615, 0.06741, 0.9574, 0.07055, 0.9557, 0.07055, 0.9615, 0.0628, 0.959, 0.06796, 0.9514, 0.06741, 0.9574, 0.06796, 0.9514, 0.0628, 0.959, 0.06496, 0.9519, 0.06496, 0.9519, 0.0628, 0.959, 0.06141, 0.9619, 0.06496, 0.9519, 0.07055, 0.9492, 0.06796, 0.9514, 0.0611, 0.9686, 0.06055, 0.9687, 0.06141, 0.9619, 0.06123, 0.9788, 0.06055, 0.9687, 0.0611, 0.9686, 0.06377, 0.9838, 0.06123, 0.9788, 0.0659, 0.9862, 0.0659, 0.9862, 0.06123, 0.9788, 0.06389, 0.98, 0.06796, 0.9514, 0.07055, 0.9492, 0.07313, 0.9514, 0.0, 0.89, 0.0, 0.9964, 0.07171, 0.9391, 0.0, 0.89, 0.07171, 0.9391, 0.05099, 0.7543, 0.05099, 0.7543, -0.05099, 0.7543, 0.0, 0.89, -0.07171, 0.9391, 0.0, 0.89, -0.05099, 0.7543, 0.0, 0.9964, 0.0, 0.89, -0.07171, 0.9391, 0.07171, 0.9391, 0.0, 0.9964, 0.04798, 0.969, 0.0, 0.9964, -0.07171, 0.9391, -0.04798, 0.969, 0.07812, 0.6412, 0.1096, 0.5888, 0.1164, 0.6612, 0.04664, 0.5888, 0.1096, 0.5888, 0.07812, 0.6412, 0.04664, 0.5888, 0.07812, 0.6412, 0.03986, 0.6612, 0.1357, 0.981, 0.1405, 0.981, 0.1381, 0.9769, 0.1354, 0.9731, 0.1357, 0.981, 0.1381, 0.9769, 0.1405, 0.981, 0.1408, 0.9731, 0.1381, 0.9769, 0.1408, 0.9731, 0.1381, 0.961, 0.1381, 0.9769, 0.1408, 0.9731, 0.1391, 0.961, 0.1381, 0.961, 0.1381, 0.961, 0.1354, 0.9731, 0.1381, 0.9769, 0.1381, 0.961, 0.1371, 0.961, 0.1354, 0.9731, 0.1354, 0.9731, 0.1336, 0.979, 0.1357, 0.981, 0.1405, 0.981, 0.1427, 0.979, 0.1408, 0.9731, 0.136, 0.976, 0.1354, 0.9731, 0.1381, 0.9722, 0.136, 0.976, 0.1336, 0.979, 0.1354, 0.9731, 0.1403, 0.976, 0.136, 0.976, 0.1381, 0.9722, 0.1408, 0.9731, 0.1403, 0.976, 0.1381, 0.9722, 0.1408, 0.9731, 0.1427, 0.979, 0.1403, 0.976, -0.02765, 0.4734, 0.02765, 0.4734, 0.04089, 0.3199, -0.04089, 0.3199, -0.02765, 0.4734, 0.04089, 0.3199, -0.0553, 0.4734, -0.02765, 0.4734, -0.04089, 0.3199, -0.06951, 0.3843, -0.0553, 0.4734, -0.04089, 0.3199, 0.04089, 0.3199, 0.02765, 0.4734, 0.06951, 0.3843, 0.02765, 0.4734, 0.0553, 0.4734, 0.06951, 0.3843, -0.02765, 0.4734, -8.941e-08, 0.6521, 0.02765, 0.4734, -0.07813, 0.2854, -0.06951, 0.3843, -0.04089, 0.3199, 0.04089, 0.3199, 0.06951, 0.3843, 0.07813, 0.2854, 0.0716, 0.9671, 0.07563, 0.9699, 0.07467, 0.9699, 0.07563, 0.9699, 0.0766, 0.9761, 0.07467, 0.9699, 0.07756, 0.9699, 0.0766, 0.9761, 0.07563, 0.9699, 0.07853, 0.9699, 0.0766, 0.9761, 0.07756, 0.9699, 0.0816, 0.9671, 0.07853, 0.9699, 0.07756, 0.9699, 0.07467, 0.9699, 0.0766, 0.9761, 0.07563, 0.9699, 0.07756, 0.9699, 0.0766, 0.9761, 0.07853, 0.9699, 0.07532, 0.966, 0.0716, 0.9671, 0.07417, 0.966, 0.07532, 0.966, 0.07563, 0.9699, 0.0716, 0.9671, 0.0716, 0.9671, 0.07467, 0.9699, 0.07417, 0.966, 0.07902, 0.966, 0.0816, 0.9671, 0.07787, 0.966, 0.0816, 0.9671, 0.07756, 0.9699, 0.07787, 0.966, 0.07902, 0.966, 0.07853, 0.9699, 0.0816, 0.9671, 0.02765, 0.2757, -0.02765, 0.2757, -0.03654, 0.1638, 0.03654, 0.1638, 0.02765, 0.2757, -0.03654, 0.1638, 0.03654, 0.1638, -0.03654, 0.1638, -0.03703, 0.03681, 0.03703, 0.03681, 0.03654, 0.1638, -0.03703, 0.03681, -0.03654, 0.1638, -0.07813, 0.0877, -0.03703, 0.03681, -0.03654, 0.1638, -0.06951, 0.1638, -0.07813, 0.0877, 0.07813, 0.0877, 0.03654, 0.1638, 0.03703, 0.03681, 0.07813, 0.0877, 0.06951, 0.1638, 0.03654, 0.1638, 0.1381, 0.961, 0.1371, 0.961, 0.1381, 0.961, 0.1391, 0.961, 0.1381, 0.961, 0.1381, 0.961, 0.1381, 0.9722, 0.1391, 0.961, 0.1408, 0.9731, 0.1381, 0.9722, 0.1381, 0.961, 0.1391, 0.961, 0.1371, 0.961, 0.1381, 0.9722, 0.1354, 0.9731, 0.1371, 0.961, 0.1381, 0.961, 0.1381, 0.9722, 0.4169, 0.7081, 0.4169, 0.3551, 0.3492, 0.3551, 0.3492, 0.3551, 0.4169, 0.3551, 0.3808, 0.06951, 0.4169, 0.3551, 0.4169, 0.06951, 0.3808, 0.06951, 0.3808, 0.06951, 0.4169, 0.06951, 0.4169, 0.006149, 0.4169, 0.06951, 0.3808, 0.06951, 0.4169, 0.006149, 0.3808, 0.06951, 0.4169, 0.06951, 0.4169, 0.3551, 0.3492, 0.3551, 0.3808, 0.06951, 0.4169, 0.3551, 0.3492, 0.3551, 0.4169, 0.3551, 0.4169, 0.7081, 0.4273, 0.7081, 0.495, 0.3551, 0.4273, 0.3551, 0.495, 0.3551, 0.4634, 0.06951, 0.4273, 0.3551, 0.4634, 0.06951, 0.4273, 0.06951, 0.4273, 0.3551, 0.4273, 0.06951, 0.4634, 0.06951, 0.4273, 0.006149, 0.4634, 0.06951, 0.4273, 0.06951, 0.4273, 0.006149, 0.4273, 0.3551, 0.4273, 0.06951, 0.4634, 0.06951, 0.495, 0.3551, 0.4273, 0.3551, 0.4634, 0.06951, 0.495, 0.3551, 0.4273, 0.7081, 0.4273, 0.3551, 0.1404, 0.9939, 0.1404, 0.9709, 0.1455, 0.9709, 0.1404, 0.963, 0.1455, 0.9709, 0.1404, 0.9709, 0.1404, 0.9939, 0.1455, 0.9709, 0.1404, 0.9709, 0.1404, 0.963, 0.1404, 0.9709, 0.1455, 0.9709, 0.1455, 0.9709, 0.1404, 0.9709, 0.1404, 0.9939, 0.1404, 0.9709, 0.1455, 0.9709, 0.1404, 0.963, 0.1455, 0.9709, 0.1404, 0.9939, 0.1404, 0.9709, 0.1455, 0.9709, 0.1404, 0.9709, 0.1404, 0.963, 0.1342, 0.9673, 0.137, 0.9673, 0.1356, 0.9723, 0.1399, 0.9673, 0.137, 0.9673, 0.1384, 0.9623, 0.137, 0.9673, 0.1399, 0.9673, 0.1384, 0.9723, 0.1384, 0.9723, 0.1356, 0.9723, 0.137, 0.9673, 0.1384, 0.9723, 0.137, 0.9773, 0.1356, 0.9723, 0.1342, 0.9673, 0.1356, 0.9723, 0.1327, 0.9723, 0.1399, 0.9673, 0.1427, 0.9673, 0.1413, 0.9723, 0.1399, 0.9673, 0.1413, 0.9723, 0.1384, 0.9723, 0.1342, 0.9673, 0.137, 0.9673, 0.1356, 0.9723, 0.1399, 0.9673, 0.137, 0.9673, 0.1384, 0.9623, 0.137, 0.9673, 0.1399, 0.9673, 0.1384, 0.9723, 0.1384, 0.9723, 0.1356, 0.9723, 0.137, 0.9673, 0.1384, 0.9723, 0.137, 0.9773, 0.1356, 0.9723, 0.1342, 0.9673, 0.1356, 0.9723, 0.1327, 0.9723, 0.1399, 0.9673, 0.1427, 0.9673, 0.1413, 0.9723, 0.1399, 0.9673, 0.1413, 0.9723, 0.1384, 0.9723, 0.4169, 0.7081, 0.4169, 0.3551, 0.3492, 0.3551, 0.3492, 0.3551, 0.4169, 0.3551, 0.3808, 0.06951, 0.4169, 0.3551, 0.4169, 0.06951, 0.3808, 0.06951, 0.3808, 0.06951, 0.4169, 0.06951, 0.4169, 0.006149, 0.4169, 0.06951, 0.3808, 0.06951, 0.4169, 0.006149, 0.3808, 0.06951, 0.4169, 0.06951, 0.4169, 0.3551, 0.3492, 0.3551, 0.3808, 0.06951, 0.4169, 0.3551, 0.3492, 0.3551, 0.4169, 0.3551, 0.4169, 0.7081, 0.4273, 0.7081, 0.495, 0.3551, 0.4273, 0.3551, 0.495, 0.3551, 0.4634, 0.06951, 0.4273, 0.3551, 0.4634, 0.06951, 0.4273, 0.06951, 0.4273, 0.3551, 0.4273, 0.06951, 0.4634, 0.06951, 0.4273, 0.006149, 0.4634, 0.06951, 0.4273, 0.06951, 0.4273, 0.006149, 0.4273, 0.3551, 0.4273, 0.06951, 0.4634, 0.06951, 0.495, 0.3551, 0.4273, 0.3551, 0.4634, 0.06951, 0.495, 0.3551, 0.4273, 0.7081, 0.4273, 0.3551, 0.1404, 0.9939, 0.1404, 0.9709, 0.1455, 0.9709, 0.1404, 0.963, 0.1455, 0.9709, 0.1404, 0.9709, 0.1404, 0.9939, 0.1455, 0.9709, 0.1404, 0.9709, 0.1404, 0.963, 0.1404, 0.9709, 0.1455, 0.9709, 0.1455, 0.9709, 0.1404, 0.9709, 0.1404, 0.9939, 0.1404, 0.9709, 0.1455, 0.9709, 0.1404, 0.963, 0.1455, 0.9709, 0.1404, 0.9939, 0.1404, 0.9709, 0.1455, 0.9709, 0.1404, 0.9709, 0.1404, 0.963, 0.1074, 0.9701, 0.1017, 0.9701, 0.1045, 0.9601, 0.1045, 0.9801, 0.1017, 0.9701, 0.1074, 0.9701, 0.1045, 0.9801, 0.1074, 0.9701, 0.1102, 0.9801, 0.1074, 0.9701, 0.1131, 0.9701, 0.1102, 0.9801, 0.1073, 0.9641, 0.1016, 0.9641, 0.1044, 0.9541, 0.1044, 0.9741, 0.1016, 0.9641, 0.1073, 0.9641, 0.1044, 0.9741, 0.1073, 0.9641, 0.1102, 0.9741, 0.1073, 0.9641, 0.113, 0.9641, 0.1102, 0.9741, 0.1626, 0.9635, 0.1663, 0.9727, 0.1789, 0.9727, 0.1789, 0.9727, 0.1826, 0.9635, 0.1626, 0.9635, 0.1826, 0.9635, 0.1677, 0.9602, 0.1626, 0.9635, 0.1826, 0.9635, 0.1775, 0.9602, 0.1677, 0.9602, 0.1826, 0.9635, 0.1809, 0.971, 0.1804, 0.9625, 0.1809, 0.971, 0.1788, 0.9851, 0.1783, 0.9795, 0.1788, 0.9851, 0.1724, 0.9843, 0.1783, 0.9795, 0.166, 0.9851, 0.1724, 0.9843, 0.1788, 0.9851, 0.1665, 0.9795, 0.1724, 0.9843, 0.166, 0.9851, 0.166, 0.9851, 0.1639, 0.971, 0.1665, 0.9795, 0.1724, 0.9843, 0.1751, 0.9772, 0.1783, 0.9795, 0.166, 0.9851, 0.1623, 0.9645, 0.1639, 0.971, 0.1623, 0.9645, 0.1644, 0.9625, 0.1639, 0.971, 0.1684, 0.9506, 0.1644, 0.9625, 0.1623, 0.9645, 0.1674, 0.9494, 0.1684, 0.9506, 0.1623, 0.9645, 0.1765, 0.9506, 0.1684, 0.9506, 0.1674, 0.9494, 0.1774, 0.9494, 0.1765, 0.9506, 0.1674, 0.9494, 0.1684, 0.9506, 0.1724, 0.9655, 0.1644, 0.9625, 0.1765, 0.9506, 0.1724, 0.9655, 0.1684, 0.9506, 0.273, 0.5749, 0.2101, 0.3844, 0.2561, 0.3156, 0.3295, 0.5447, 0.273, 0.5749, 0.2561, 0.3156, 0.273, 0.5749, 0.1479, 0.6365, 0.2101, 0.3844, 0.1809, 0.971, 0.1825, 0.9645, 0.1788, 0.9851, 0.2992, 0.04778, 0.2782, 0.1889, 0.1359, 0.03219, 0.09524, 0.229, 0.1359, 0.03219, 0.2782, 0.1889, 0.1668, 0.3447, 0.09524, 0.229, 0.2782, 0.1889, 0.1668, 0.3447, 0.2782, 0.1889, 0.2823, 0.3113, 0.2823, 0.3113, 0.2782, 0.1889, 0.3536, 0.1621, 0.2992, 0.04778, 0.3536, 0.1621, 0.2782, 0.1889, 0.1708, 0.5822, 0.29, 0.4944, 0.2082, 0.6543, 0.1708, 0.5822, 0.3055, 0.2869, 0.29, 0.4944, 0.1708, 0.5822, 0.1915, 0.3642, 0.3055, 0.2869, 0.1469, 0.9681, 0.1412, 0.9694, 0.149, 0.9714, 0.1442, 0.9659, 0.1412, 0.9694, 0.1469, 0.9681, 0.1442, 0.9659, 0.1469, 0.9681, 0.1512, 0.9653, 0.1381, 0.9659, 0.1412, 0.9694, 0.1442, 0.9659, 0.1381, 0.9659, 0.1442, 0.9659, 0.1412, 0.9632, 0.1381, 0.9659, 0.1354, 0.9681, 0.1412, 0.9694, 0.1412, 0.9694, 0.1354, 0.9681, 0.1333, 0.9714, 0.1354, 0.9681, 0.1381, 0.9659, 0.1312, 0.9653, 0.9134, 0.7576, 0.9176, 0.9207, 0.8427, 0.8458, 0.8358, 0.8876, 0.8427, 0.8458, 0.9176, 0.9207, 0.8358, 0.8876, 0.6344, 0.8092, 0.8427, 0.8458, 0.9134, 0.7576, 0.8427, 0.8458, 0.8227, 0.6938, 0.6344, 0.8092, 0.8427, 0.8458, 0.8227, 0.6938, 0.8427, 0.8458, 0.6344, 0.8092, 0.8227, 0.6938, 0.8358, 0.8876, 0.8427, 0.8458, 0.6344, 0.8092, 0.8358, 0.8876, 0.9176, 0.9207, 0.8427, 0.8458, 0.8427, 0.8458, 0.9176, 0.9207, 0.9134, 0.7576, 0.8427, 0.8458, 0.9134, 0.7576, 0.8227, 0.6938, 0.09707, 0.9207, 0.1013, 0.7576, 0.172, 0.8458, 0.172, 0.8458, 0.1789, 0.8876, 0.09707, 0.9207, 0.3803, 0.8092, 0.1789, 0.8876, 0.172, 0.8458, 0.172, 0.8458, 0.1013, 0.7576, 0.192, 0.6938, 0.172, 0.8458, 0.3803, 0.8092, 0.192, 0.6938, 0.1013, 0.7576, 0.172, 0.8458, 0.192, 0.6938, 0.3803, 0.8092, 0.172, 0.8458, 0.192, 0.6938, 0.172, 0.8458, 0.1789, 0.8876, 0.3803, 0.8092, 0.09707, 0.9207, 0.1789, 0.8876, 0.172, 0.8458, 0.09707, 0.9207, 0.172, 0.8458, 0.1013, 0.7576, 0.5198, 0.8813, 0.5791, 0.7642, 0.5791, 0.8813, 0.5198, 0.8813, 0.5791, 0.8813, 0.5791, 0.9984, 0.624, 0.829, 0.5791, 0.8813, 0.5791, 0.7642, 0.624, 0.829, 0.7502, 0.8813, 0.5791, 0.8813, 0.7502, 0.8813, 0.5791, 0.8813, 0.5791, 0.9984, 0.5791, 0.8813, 0.5791, 0.7642, 0.5198, 0.8813, 0.5791, 0.8813, 0.5198, 0.8813, 0.5791, 0.9984, 0.624, 0.829, 0.5791, 0.8813, 0.7502, 0.8813, 0.624, 0.829, 0.5791, 0.7642, 0.5791, 0.8813, 0.5791, 0.8813, 0.7502, 0.8813, 0.5791, 0.9984, 0.4356, 0.7642, 0.4949, 0.8813, 0.4356, 0.8813, 0.4356, 0.8813, 0.4949, 0.8813, 0.4356, 0.9984, 0.4356, 0.8813, 0.3907, 0.829, 0.4356, 0.7642, 0.2645, 0.8813, 0.3907, 0.829, 0.4356, 0.8813, 0.4356, 0.8813, 0.2645, 0.8813, 0.4356, 0.9984, 0.4356, 0.7642, 0.4356, 0.8813, 0.4949, 0.8813, 0.4949, 0.8813, 0.4356, 0.8813, 0.4356, 0.9984, 0.4356, 0.8813, 0.3907, 0.829, 0.2645, 0.8813, 0.4356, 0.7642, 0.3907, 0.829, 0.4356, 0.8813, 0.2645, 0.8813, 0.4356, 0.8813, 0.4356, 0.9984, 0.6118, 0.8489, 0.648, 0.7685, 0.9427, 0.7997, 0.6118, 0.8489, 0.9427, 0.7997, 0.9345, 0.874, 0.6118, 0.8489, 0.9345, 0.874, 0.8963, 0.9861, 0.6118, 0.8489, 0.8963, 0.9861, 0.5225, 1.0, 0.6118, 0.8489, 0.09337, 0.75, 0.648, 0.7685, 0.6118, 0.8489, 0.0573, 0.8167, 0.09337, 0.75, 0.6118, 0.8489, 0.1301, 0.9842, 0.0573, 0.8167, 0.1301, 0.9842, 0.6118, 0.8489, 0.5225, 1.0, 0.6482, 0.7685, 0.6119, 0.8489, 0.9427, 0.7997, 0.9427, 0.7997, 0.6119, 0.8489, 0.9344, 0.874, 0.9344, 0.874, 0.6119, 0.8489, 0.8963, 0.9861, 0.8963, 0.9861, 0.6119, 0.8489, 0.5226, 1.0, 0.0934, 0.75, 0.6119, 0.8489, 0.6482, 0.7685, 0.05728, 0.8167, 0.6119, 0.8489, 0.0934, 0.75, 0.13, 0.9842, 0.6119, 0.8489, 0.05728, 0.8167, 0.6119, 0.8489, 0.13, 0.9842, 0.5226, 1.0])
me_merged_001.materials.append(mat_pii_huraazyesu_red_body)
me_merged_001.materials.append(mat_pii_huraazyesu_red_eye)
me_merged_001.update()
me_merged_001.normals_split_custom_set([tuple(v) for v in zip(*[iter([0.1663, 0.01013, 0.986, -0.7075, -0.7067, -4.202e-06, -0.5787, -0.8156, -1.772e-05, 0.1663, 0.01013, 0.986, -0.1316, 0.1688, 0.9768, -0.7075, -0.7067, -4.202e-06, 0.71, 0.7042, 1.082e-05, -0.1316, 0.1688, 0.9768, 0.1663, 0.01013, 0.986, 0.71, 0.7042, -4.827e-05, 0.3371, 0.9415, -1.657e-06, -0.1317, 0.1688, 0.9768, 0.71, 0.7042, -4.827e-05, -0.1317, 0.1687, -0.9768, 0.3371, 0.9415, -1.657e-06, 0.71, 0.7042, -4.827e-05, 0.1664, 0.01017, -0.986, -0.1317, 0.1687, -0.9768, 0.1664, 0.01017, -0.986, -0.7075, -0.7067, -2.489e-05, -0.1317, 0.1687, -0.9768, 0.1663, 0.01016, -0.986, -0.5787, -0.8156, 1.568e-05, -0.7075, -0.7067, -7.749e-07, 0.7914, -0.6113, -7.629e-06, 0.71, 0.7042, 4.347e-05, 0.1663, 0.01018, 0.986, 0.1664, 0.01011, -0.986, 0.7914, -0.6113, -4.053e-05, -0.5787, -0.8156, 1.075e-05, 0.1663, 0.01018, -0.986, 0.71, 0.7042, -3.293e-05, 0.7914, -0.6113, -1.405e-05, 0.7914, -0.6113, 2.056e-05, 0.1663, 0.01012, 0.986, -0.5787, -0.8156, 1.609e-06, -0.9221, 0.3869, -1.284e-05, -0.1316, 0.1688, -0.9768, -0.7075, -0.7067, 4.772e-06, 0.337, 0.9415, 2.298e-06, -0.1316, 0.1688, -0.9768, -0.9221, 0.3869, -1.284e-05, 0.337, 0.9415, 2.298e-06, -0.9221, 0.3869, -1.284e-05, -0.1316, 0.1688, 0.9768, -0.9221, 0.3869, -1.284e-05, -0.7075, -0.7067, 4.772e-06, -0.1316, 0.1688, 0.9768, -0.03356, 0.008921, -0.9994, 0.1426, 0.1695, -0.9752, 0.7254, -0.6883, 1.028e-05, 0.6234, -0.7819, -2.133e-05, -0.03356, 0.008921, -0.9994, 0.7254, -0.6883, 1.028e-05, -0.03356, 0.008921, -0.9994, -0.6115, 0.7913, 1.29e-05, 0.1426, 0.1695, -0.9752, -0.6114, 0.7913, 6.098e-06, -0.3615, 0.9324, -3.935e-06, 0.1426, 0.1694, -0.9752, -0.6114, 0.7913, 6.098e-06, -0.03354, 0.008862, 0.9994, -0.3615, 0.9324, -3.935e-06, -0.03354, 0.008862, 0.9994, 0.1426, 0.1695, 0.9752, -0.3615, 0.9324, -3.935e-06, -0.03354, 0.008862, 0.9994, 0.6233, -0.7819, -1.061e-05, 0.1426, 0.1695, 0.9752, 0.6234, -0.7819, -1.723e-05, 0.7254, -0.6883, -1.531e-06, 0.1426, 0.1695, 0.9752, -0.7914, -0.6113, 8.076e-06, -0.6114, 0.7913, -4.174e-05, -0.03355, 0.008917, -0.9994, -0.0336, 0.008885, 0.9994, -0.7914, -0.6113, 3.982e-05, 0.6234, -0.7819, 1.252e-05, -0.03355, 0.008916, 0.9994, -0.6114, 0.7913, 2.927e-05, -0.7914, -0.6113, 1.405e-05, -0.7914, -0.6113, -2.077e-05, -0.03356, 0.008891, -0.9994, 0.6234, -0.7819, -2.7e-05, 0.9221, 0.3869, 1.332e-05, 0.1426, 0.1695, 0.9752, 0.7254, -0.6884, -6.333e-06, -0.3615, 0.9324, 3.893e-06, 0.1426, 0.1695, 0.9752, 0.9221, 0.3869, 1.332e-05, -0.3615, 0.9324, 3.893e-06, 0.9221, 0.3869, 1.332e-05, 0.1426, 0.1695, -0.9752, 0.9221, 0.3869, 1.332e-05, 0.7254, -0.6884, -6.333e-06, 0.1426, 0.1695, -0.9752, 0.8226, -0.1632, 0.5447, 0.8228, -0.1634, 0.5443, 0.7957, -0.1474, 0.5875, 0.7957, -0.1474, 0.5875, 0.8226, -0.1632, 0.5447, 0.7957, -0.1474, 0.5875, 0.8228, -0.1634, 0.5443, 0.8226, -0.1632, 0.5447, 0.8299, -0.1677, 0.5321, 0.8299, -0.1677, 0.5321, 0.8299, -0.1677, 0.5321, 0.8228, -0.1634, 0.5443, 0.8299, -0.1677, 0.5321, 0.8299, -0.1677, 0.5321, 0.8299, -0.1677, 0.5321, -0.8226, -0.1632, 0.5447, -0.7957, -0.1474, 0.5875, -0.7957, -0.1474, 0.5875, -0.8228, -0.1634, 0.5443, -0.8226, -0.1632, 0.5447, -0.7957, -0.1474, 0.5875, -0.8299, -0.1677, 0.5321, -0.8226, -0.1632, 0.5447, -0.8228, -0.1634, 0.5443, -0.8228, -0.1634, 0.5443, -0.8299, -0.1677, 0.5321, -0.8299, -0.1677, 0.5321, -0.8299, -0.1677, 0.5321, -0.8299, -0.1677, 0.5321, -0.8299, -0.1677, 0.5321, -0.8226, 0.1632, -0.5447, -0.7957, 0.1474, -0.5875, -0.7957, 0.1474, -0.5875, -0.8228, 0.1634, -0.5443, -0.8226, 0.1632, -0.5447, -0.7957, 0.1474, -0.5875, -0.8299, 0.1677, -0.5321, -0.8226, 0.1632, -0.5447, -0.8228, 0.1634, -0.5443, -0.8228, 0.1634, -0.5443, -0.8299, 0.1677, -0.5321, -0.8299, 0.1677, -0.5321, -0.8299, 0.1677, -0.5321, -0.8299, 0.1677, -0.5321, -0.8299, 0.1677, -0.5321, 0.8226, 0.1632, -0.5447, 0.8228, 0.1634, -0.5443, 0.7957, 0.1474, -0.5875, 0.7957, 0.1474, -0.5875, 0.8226, 0.1632, -0.5447, 0.7957, 0.1474, -0.5875, 0.8228, 0.1634, -0.5443, 0.8226, 0.1632, -0.5447, 0.8299, 0.1677, -0.5321, 0.8299, 0.1677, -0.5321, 0.8299, 0.1677, -0.5321, 0.8228, 0.1634, -0.5443, 0.8299, 0.1677, -0.5321, 0.8299, 0.1677, -0.5321, 0.8299, 0.1677, -0.5321, 0.8985, 0.02423, -0.4383, 0.3782, 0.0433, -0.9247, 0.6217, 0.6552, -0.4292, 0.6321, -0.6181, -0.4674, 0.3782, 0.0433, -0.9247, 0.8985, 0.02423, -0.4383, 0.6321, -0.6181, -0.4674, 0.8985, 0.02423, -0.4383, 0.9159, -0.3991, 0.04343, 0.8985, 0.02423, -0.4383, 0.6217, 0.6552, -0.4292, 0.8927, 0.4257, 0.1476, 0.5538, -0.8323, -0.0248, 0.6321, -0.6181, -0.4674, 0.9159, -0.3991, 0.04343, 0.5538, -0.8323, -0.0248, -6.795e-06, -0.9283, -0.3718, 0.6321, -0.6181, -0.4674, 2.157e-06, -0.5584, -0.8295, 0.3782, 0.0433, -0.9247, 0.6321, -0.6181, -0.4674, 2.891e-06, -0.9283, -0.3718, 2.157e-06, -0.5584, -0.8295, 0.6321, -0.6181, -0.4674, 0.3782, 0.0433, -0.9247, 2.157e-06, -0.5584, -0.8295, -0.3782, 0.0433, -0.9247, -0.3782, 0.0433, -0.9247, 2.157e-06, -0.5584, -0.8295, -0.6321, -0.6181, -0.4674, -0.3782, 0.0433, -0.9247, -0.6321, -0.6181, -0.4674, -0.8985, 0.02423, -0.4383, -0.3782, 0.0433, -0.9247, -0.8985, 0.02423, -0.4383, -0.6217, 0.6552, -0.4292, -0.8985, 0.02423, -0.4383, -0.6321, -0.6181, -0.4674, -0.9159, -0.3991, 0.04344, -0.6217, 0.6552, -0.4292, -0.8985, 0.02423, -0.4383, -0.8927, 0.4257, 0.1476, -0.6321, -0.6181, -0.4674, -0.5538, -0.8323, -0.0248, -0.9159, -0.3991, 0.04344, 8.225e-06, -0.9283, -0.3718, -0.5538, -0.8323, -0.0248, -0.6321, -0.6181, -0.4674, 2.157e-06, -0.5584, -0.8295, 1.034e-05, -0.9283, -0.3718, -0.6321, -0.6181, -0.4674, 1.885e-05, -0.9997, 0.02564, 6.068e-06, -0.9283, -0.3718, 0.5538, -0.8323, -0.02482, 4.828e-06, -0.9283, -0.3718, -1.552e-05, -0.9997, 0.02564, -0.5538, -0.8323, -0.02481, 0.4006, 0.909, 0.1152, 4.008e-06, 0.9451, -0.3269, -3.04e-05, 0.9383, 0.3458, 0.4006, 0.909, 0.1152, 8.41e-06, 0.9383, 0.3458, 0.6187, 0.5151, 0.5933, 3.578e-05, 0.9383, 0.3458, 0.4416, 0.3933, 0.8064, 0.6186, 0.5151, 0.5933, 3.578e-05, 0.9383, 0.3458, 8.334e-07, 0.4533, 0.8914, 0.4416, 0.3933, 0.8064, -9.455e-06, 0.3088, 0.9511, 0.4416, 0.3933, 0.8064, 8.334e-07, 0.4533, 0.8914, 0.5892, 0.04109, 0.8069, 0.4416, 0.3933, 0.8064, -9.455e-06, 0.3088, 0.9511, -0.4416, 0.3933, 0.8064, -9.455e-06, 0.3088, 0.9511, 8.334e-07, 0.4533, 0.8914, 8.334e-07, 0.4533, 0.8914, -2.297e-05, 0.9383, 0.3458, -0.4416, 0.3933, 0.8064, -0.4416, 0.3933, 0.8064, -2.297e-05, 0.9383, 0.3458, -0.6186, 0.5151, 0.5933, -0.4416, 0.3933, 0.8064, -0.5892, 0.04109, 0.8069, -9.455e-06, 0.3088, 0.9511, -1.083e-05, 0.9383, 0.3458, -0.4006, 0.909, 0.1152, -0.6186, 0.5151, 0.5933, -1.947e-05, 0.9451, -0.3269, -0.4006, 0.909, 0.1152, 3.684e-05, 0.9383, 0.3458, 0.8985, 0.02424, -0.4383, 0.9855, -0.02834, 0.1674, 0.9159, -0.3991, 0.04342, 0.8985, 0.02424, -0.4383, 0.8927, 0.4257, 0.1476, 0.9855, -0.02834, 0.1674, 0.7536, -0.5136, 0.4101, 0.5538, -0.8323, -0.02478, 0.9159, -0.3991, 0.04341, 0.7536, -0.5136, 0.4101, 0.3568, -0.8646, 0.3537, 0.5538, -0.8323, -0.02478, -1.967e-05, -0.9997, 0.02564, 0.5538, -0.8323, -0.02478, 0.3568, -0.8646, 0.3537, 0.3568, -0.8646, 0.3537, 0.7536, -0.5136, 0.4101, 0.5905, -0.4423, 0.6751, 0.8927, 0.4257, 0.1476, 0.6217, 0.6552, -0.4292, 0.4006, 0.909, 0.1152, 0.8927, 0.4257, 0.1476, 0.4006, 0.909, 0.1152, 0.6186, 0.5151, 0.5933, 0.5892, 0.04107, 0.8069, -1.102e-05, -0.09677, 0.9953, 0.5905, -0.4423, 0.6751, 1.786e-05, 0.3088, 0.9511, -1.102e-05, -0.09677, 0.9953, 0.5892, 0.04107, 0.8069, 2.43e-06, -0.7579, 0.6524, 0.5905, -0.4423, 0.6751, -1.102e-05, -0.09677, 0.9953, -0.5892, 0.04107, 0.8069, -1.102e-05, -0.09677, 0.9953, 1.786e-05, 0.3088, 0.9511, -0.5892, 0.04107, 0.8069, -0.5905, -0.4423, 0.6751, -1.102e-05, -0.09677, 0.9953, -0.5905, -0.4423, 0.6751, 2.43e-06, -0.7579, 0.6524, -1.102e-05, -0.09677, 0.9953, -0.7536, -0.5136, 0.4101, -0.3568, -0.8646, 0.3537, -0.5905, -0.4423, 0.6751, -0.3568, -0.8646, 0.3537, -0.7536, -0.5136, 0.4101, -0.5538, -0.8323, -0.02478, -0.5538, -0.8323, -0.02478, -0.7536, -0.5136, 0.4101, -0.9159, -0.3991, 0.04341, -0.5538, -0.8323, -0.02478, 1.873e-05, -0.9997, 0.02564, -0.3568, -0.8646, 0.3537, -0.9855, -0.02834, 0.1674, -0.8985, 0.02424, -0.4383, -0.9159, -0.3991, 0.04341, -0.8927, 0.4257, 0.1476, -0.8985, 0.02424, -0.4383, -0.9855, -0.02834, 0.1674, -0.6217, 0.6552, -0.4292, -0.8927, 0.4257, 0.1476, -0.4006, 0.909, 0.1152, -0.4006, 0.909, 0.1152, -0.8927, 0.4257, 0.1476, -0.6186, 0.5151, 0.5933, -0.3568, -0.8646, 0.3538, -1.476e-05, -0.9997, 0.02562, 0.3568, -0.8646, 0.3538, -5.335e-07, 0.5598, -0.8286, -1.288e-05, 0.9451, -0.3269, 0.6217, 0.6552, -0.4292, -5.335e-07, 0.5598, -0.8286, 0.6217, 0.6552, -0.4292, 0.3782, 0.04329, -0.9247, 0.3782, 0.04329, -0.9247, -0.3782, 0.04329, -0.9247, -5.335e-07, 0.5598, -0.8286, -0.6217, 0.6552, -0.4292, -5.335e-07, 0.5598, -0.8286, -0.3782, 0.04329, -0.9247, 1.222e-06, 0.9451, -0.3269, -5.335e-07, 0.5598, -0.8286, -0.6217, 0.6552, -0.4292, 0.6217, 0.6552, -0.4292, 2.423e-05, 0.9451, -0.3269, 0.4006, 0.909, 0.1152, -2.685e-05, 0.9451, -0.3269, -0.6217, 0.6552, -0.4292, -0.4007, 0.909, 0.1152, -8.817e-07, -0.7579, 0.6524, 0.3568, -0.8646, 0.3538, 0.5905, -0.4423, 0.6751, -0.3568, -0.8646, 0.3538, 0.3568, -0.8646, 0.3538, -8.817e-07, -0.7579, 0.6524, -0.3568, -0.8646, 0.3538, -8.817e-07, -0.7579, 0.6524, -0.5905, -0.4423, 0.6751, -0.6049, 0.1838, -0.7748, 0.605, 0.1838, -0.7748, 1.765e-07, -0.1466, -0.9892, -0.8376, -0.4822, -0.2566, -0.6049, 0.1838, -0.7748, 1.765e-07, -0.1466, -0.9892, 0.605, 0.1838, -0.7748, 0.8376, -0.4823, -0.2566, 1.765e-07, -0.1466, -0.9892, 0.8376, -0.4823, -0.2566, 0.6029, -0.3844, -0.6991, 1.765e-07, -0.1466, -0.9892, 0.8376, -0.4823, -0.2566, 0.616, -0.3879, -0.6856, 0.6029, -0.3844, -0.6991, -0.6029, -0.3844, -0.6991, -0.8376, -0.4822, -0.2566, 1.765e-07, -0.1466, -0.9892, -0.6029, -0.3844, -0.6991, -0.616, -0.3879, -0.6856, -0.8376, -0.4822, -0.2566, -0.8376, -0.4822, -0.2566, -0.9922, -0.1038, 0.0686, -0.6049, 0.1838, -0.7748, 0.6049, 0.1838, -0.7748, 0.9922, -0.1037, 0.0686, 0.8376, -0.4822, -0.2566, -0.4748, -0.5759, 0.6655, -0.8376, -0.4823, -0.2566, -1.216e-05, -0.4845, 0.8748, -0.4748, -0.5759, 0.6655, -0.9922, -0.1038, 0.06861, -0.8376, -0.4823, -0.2566, 0.4747, -0.5759, 0.6655, -0.4747, -0.5759, 0.6655, 1.697e-05, -0.4845, 0.8748, 0.8376, -0.4823, -0.2566, 0.4748, -0.5759, 0.6655, -7.54e-06, -0.4845, 0.8748, 0.8376, -0.4823, -0.2566, 0.9922, -0.1038, 0.06861, 0.4748, -0.5759, 0.6655, -0.4587, 0.2357, -0.8567, 0.4587, 0.2357, -0.8568, 0.6049, 0.1837, -0.7748, -0.605, 0.1837, -0.7748, -0.4587, 0.2357, -0.8567, 0.6049, 0.1837, -0.7748, -0.7949, 0.5475, -0.2614, -0.4587, 0.2357, -0.8567, -0.605, 0.1837, -0.7748, -0.9501, -0.05184, -0.3075, -0.7949, 0.5475, -0.2614, -0.605, 0.1837, -0.7748, 0.6049, 0.1837, -0.7748, 0.4587, 0.2357, -0.8568, 0.9501, -0.05185, -0.3075, 0.4587, 0.2357, -0.8568, 0.7949, 0.5475, -0.2615, 0.9501, -0.05185, -0.3075, -0.4587, 0.2357, -0.8567, 9.355e-05, 0.9889, -0.1488, 0.4587, 0.2357, -0.8568, -0.9922, -0.1038, 0.06861, -0.9501, -0.05184, -0.3075, -0.605, 0.1837, -0.7748, 0.6049, 0.1837, -0.7748, 0.9501, -0.05185, -0.3075, 0.9922, -0.1038, 0.06862, -0.7926, 0.3283, 0.5139, -0.1476, 0.6117, 0.7772, -0.7949, 0.5475, -0.2614, -0.1476, 0.6117, 0.7772, 7.749e-05, 0.9889, -0.1488, -0.7949, 0.5475, -0.2614, 0.1476, 0.6117, 0.7772, 7.749e-05, 0.9889, -0.1488, -0.1476, 0.6117, 0.7772, 0.7949, 0.5475, -0.2614, 7.749e-05, 0.9889, -0.1488, 0.1476, 0.6117, 0.7772, 0.7926, 0.3283, 0.5139, 0.7949, 0.5475, -0.2614, 0.1476, 0.6117, 0.7772, -0.7949, 0.5475, -0.2614, -3.192e-05, 0.9889, -0.1488, -0.4587, 0.2357, -0.8568, 0.4587, 0.2357, -0.8568, 2.287e-05, 0.9889, -0.1488, 0.7949, 0.5475, -0.2614, -0.3392, -0.1018, 0.9352, -0.7926, 0.3282, 0.5138, -0.9501, -0.05185, -0.3075, -0.3392, -0.1018, 0.9352, -0.1476, 0.6117, 0.7772, -0.7926, 0.3283, 0.5139, -0.7926, 0.3283, 0.5139, -0.7949, 0.5475, -0.2614, -0.9501, -0.05186, -0.3075, 0.9501, -0.05186, -0.3075, 0.7926, 0.3282, 0.5138, 0.3392, -0.1018, 0.9352, 0.7926, 0.3283, 0.5139, 0.1476, 0.6117, 0.7772, 0.3391, -0.1018, 0.9352, 0.9501, -0.05185, -0.3075, 0.7949, 0.5475, -0.2614, 0.7926, 0.3283, 0.5139, 0.1476, 0.6117, 0.7772, -0.1476, 0.6117, 0.7772, -0.3391, -0.1018, 0.9352, 0.3391, -0.1018, 0.9352, 0.1476, 0.6117, 0.7772, -0.3391, -0.1018, 0.9352, 0.3391, -0.1018, 0.9352, -0.3391, -0.1018, 0.9352, -0.4748, -0.576, 0.6655, 0.4748, -0.5759, 0.6655, 0.3391, -0.1018, 0.9352, -0.4748, -0.576, 0.6655, -0.3391, -0.1018, 0.9352, -0.9922, -0.1038, 0.06863, -0.4748, -0.576, 0.6655, -0.3391, -0.1018, 0.9352, -0.9501, -0.0518, -0.3075, -0.9922, -0.1038, 0.06863, 0.9922, -0.1038, 0.06863, 0.3391, -0.1018, 0.9352, 0.4748, -0.5759, 0.6655, 0.9922, -0.1038, 0.06863, 0.9501, -0.05181, -0.3075, 0.3391, -0.1018, 0.9352, 0.0, -1.0, 0.0, 0.0, -1.0, 0.0, 0.0, -1.0, 0.0, 0.0, -1.0, 0.0, 0.0, -1.0, 0.0, 0.0, -1.0, 0.0, -1.481e-05, -0.4845, 0.8748, 0.6561, 0.05955, 0.7524, 0.8376, -0.4822, -0.2566, -1.481e-05, -0.4845, 0.8748, 0.6622, 0.06109, 0.7468, 0.6561, 0.05955, 0.7524, -0.656, 0.05954, 0.7524, 9.965e-06, -0.4845, 0.8748, -0.8376, -0.4822, -0.2566, -0.656, 0.05954, 0.7524, -0.6622, 0.06109, 0.7468, 9.965e-06, -0.4845, 0.8748, 0.5877, 0.6132, -0.5278, 0.7918, -0.4517, 0.411, 0.1213, -0.6928, -0.7108, 0.1213, -0.6928, -0.7108, 0.7918, -0.4517, 0.411, -0.1931, -0.7452, -0.6382, 0.7918, -0.4517, 0.411, 0.6695, -0.5521, 0.497, -0.1931, -0.7452, -0.6382, -0.1931, -0.7452, -0.6382, 0.6695, -0.5521, 0.497, -0.591, -0.6114, 0.5262, 0.6695, -0.5521, 0.4969, -0.2194, 0.5329, 0.8172, -0.591, -0.6114, 0.5262, -0.2194, 0.5329, 0.8172, 0.6695, -0.5521, 0.4969, 0.7918, -0.4518, 0.411, 0.09442, 0.6173, 0.7811, -0.2194, 0.5329, 0.8172, 0.7918, -0.4518, 0.411, 0.09442, 0.6173, 0.7811, 0.7918, -0.4518, 0.411, 0.5877, 0.6131, -0.5279, 0.5877, 0.6131, -0.5279, 0.1214, -0.6928, -0.7108, -0.782, 0.4612, -0.4192, 0.1214, -0.6928, -0.7108, -0.1931, -0.7452, -0.6382, -0.782, 0.4612, -0.4192, -0.1931, -0.7452, -0.6382, -0.7384, 0.5, -0.4524, -0.782, 0.4612, -0.4192, -0.7384, 0.5, -0.4524, -0.1931, -0.7452, -0.6382, -0.591, -0.6114, 0.5262, -0.2194, 0.5329, 0.8173, -0.7384, 0.5, -0.4524, -0.591, -0.6114, 0.5263, -0.782, 0.4612, -0.4192, -0.7384, 0.5, -0.4524, -0.2194, 0.5329, 0.8173, 0.09443, 0.6173, 0.7811, -0.782, 0.4612, -0.4192, -0.2194, 0.5329, 0.8173, 0.09443, 0.6173, 0.7811, 0.5877, 0.6132, -0.5278, -0.782, 0.4612, -0.4192, 0.125, 0.7466, -0.6534, 0.9926, -0.08198, 0.08993, 0.0316, -0.544, -0.8385, -0.125, -0.7466, 0.6534, 0.0316, -0.544, -0.8385, 0.9926, -0.08198, 0.08993, 0.125, 0.7466, -0.6534, 0.0316, -0.544, -0.8385, -0.9916, 0.08807, -0.0952, -0.125, -0.7466, 0.6534, -0.9916, 0.08807, -0.0952, 0.0316, -0.544, -0.8385, 0.004788, 0.7615, 0.6482, 0.9926, -0.082, 0.08989, 0.1251, 0.7466, -0.6534, 0.9926, -0.082, 0.08989, 0.004788, 0.7615, 0.6482, -0.125, -0.7466, 0.6534, 0.004788, 0.7615, 0.6482, 0.1251, 0.7466, -0.6534, -0.9916, 0.08803, -0.09523, 0.004788, 0.7615, 0.6482, -0.9916, 0.08803, -0.09523, -0.125, -0.7466, 0.6534, -0.5422, -0.7874, -0.2932, -8.27e-07, 0.3489, -0.9372, 0.8407, -0.5074, -0.1889, -0.8398, 0.5088, 0.1894, 1.326e-05, 0.3489, -0.9372, -0.5421, -0.7875, -0.2932, 1.326e-05, 0.3489, -0.9372, -0.8398, 0.5088, 0.1894, 0.5422, 0.7875, 0.2932, 0.5422, 0.7875, 0.2931, 0.8407, -0.5074, -0.1889, 2.876e-05, 0.3489, -0.9372, 0.5422, 0.7875, 0.2931, 2.799e-05, -0.3489, 0.9372, 0.8407, -0.5074, -0.1889, -0.5422, -0.7874, -0.2931, 0.8407, -0.5074, -0.1889, -1.389e-05, -0.3489, 0.9372, -0.8398, 0.5088, 0.1894, -0.5421, -0.7875, -0.2931, 1.364e-05, -0.3489, 0.9372, -0.8398, 0.5087, 0.1894, 1.207e-06, -0.3489, 0.9372, 0.5422, 0.7875, 0.2932, 0.572, -0.7687, -0.2862, -1.376e-05, 0.3489, -0.9372, 0.8197, 0.5368, 0.1998, -0.8207, -0.5354, -0.1993, -5.99e-06, 0.3489, -0.9372, 0.5721, -0.7687, -0.2862, -5.99e-06, 0.3489, -0.9372, -0.8207, -0.5354, -0.1993, -0.572, 0.7687, 0.2862, -0.572, 0.7687, 0.2862, 0.8198, 0.5367, 0.1998, -2.25e-06, 0.3489, -0.9371, -0.572, 0.7687, 0.2862, 1.112e-05, -0.3489, 0.9372, 0.8198, 0.5367, 0.1998, 0.572, -0.7687, -0.2862, 0.8197, 0.5367, 0.1998, -1.252e-05, -0.3489, 0.9372, -0.8208, -0.5354, -0.1993, 0.5721, -0.7687, -0.2861, 2.235e-07, -0.3489, 0.9372, -0.8207, -0.5355, -0.1994, -2.927e-05, -0.3489, 0.9372, -0.572, 0.7687, 0.2862, -0.5877, 0.6131, -0.5279, -0.7918, -0.4518, 0.411, -0.09441, 0.6173, 0.7811, -0.09441, 0.6173, 0.7811, -0.7918, -0.4518, 0.411, 0.2194, 0.5329, 0.8172, -0.7918, -0.4518, 0.411, -0.6695, -0.5521, 0.4969, 0.2194, 0.5329, 0.8172, 0.2194, 0.5329, 0.8172, -0.6695, -0.5521, 0.4969, 0.591, -0.6114, 0.5262, -0.6695, -0.5521, 0.4969, 0.1931, -0.7452, -0.6382, 0.591, -0.6114, 0.5262, 0.1931, -0.7452, -0.6382, -0.6695, -0.5521, 0.4969, -0.7918, -0.4517, 0.411, -0.1213, -0.6928, -0.7108, 0.1931, -0.7452, -0.6382, -0.7918, -0.4517, 0.411, -0.1213, -0.6928, -0.7108, -0.7918, -0.4517, 0.411, -0.5877, 0.6132, -0.5278, -0.5877, 0.6132, -0.5278, -0.09445, 0.6173, 0.7811, 0.782, 0.4612, -0.4192, -0.09445, 0.6173, 0.7811, 0.2194, 0.5329, 0.8172, 0.782, 0.4612, -0.4192, 0.2194, 0.5329, 0.8172, 0.7384, 0.5, -0.4524, 0.782, 0.4612, -0.4192, 0.7384, 0.5, -0.4524, 0.2194, 0.5329, 0.8172, 0.591, -0.6114, 0.5262, 0.1931, -0.7453, -0.6382, 0.7384, 0.5, -0.4524, 0.591, -0.6114, 0.5262, 0.782, 0.4612, -0.4192, 0.7384, 0.5, -0.4524, 0.1931, -0.7453, -0.6382, -0.1213, -0.6929, -0.7108, 0.782, 0.4612, -0.4192, 0.1931, -0.7453, -0.6382, -0.1213, -0.6929, -0.7108, -0.5877, 0.6131, -0.5279, 0.782, 0.4612, -0.4192, -0.125, 0.7466, -0.6534, -0.9926, -0.08201, 0.08989, -0.004785, 0.7615, 0.6482, 0.125, -0.7466, 0.6534, -0.004785, 0.7615, 0.6482, -0.9926, -0.08201, 0.08989, -0.125, 0.7466, -0.6534, -0.004785, 0.7615, 0.6482, 0.9916, 0.08804, -0.09523, 0.125, -0.7466, 0.6534, 0.9916, 0.08804, -0.09523, -0.004785, 0.7615, 0.6482, -0.03161, -0.544, -0.8385, -0.9926, -0.08197, 0.08992, -0.1251, 0.7466, -0.6534, -0.9926, -0.08197, 0.08992, -0.03161, -0.544, -0.8385, 0.125, -0.7466, 0.6534, -0.03161, -0.544, -0.8385, -0.1251, 0.7466, -0.6534, 0.9916, 0.08807, -0.09519, -0.03161, -0.544, -0.8385, 0.9916, 0.08807, -0.09519, 0.125, -0.7466, 0.6534, -0.007258, 0.02003, 0.9998, 0.7273, -0.06964, 0.6827, -0.07739, 0.3203, 0.9441, -0.1106, -0.4788, 0.8709, 0.7273, -0.06964, 0.6827, -0.007258, 0.02003, 0.9998, -0.1107, -0.4788, 0.8709, -0.007249, 0.02005, 0.9998, -0.5579, 0.07048, 0.8269, -0.007231, 0.02003, 0.9998, -0.07736, 0.3203, 0.9441, -0.5579, 0.07048, 0.8269, 0.007212, 0.02005, 0.9998, 0.5579, 0.0705, 0.8269, 0.07736, 0.3203, 0.9441, 0.1107, -0.4788, 0.8709, 0.5579, 0.0705, 0.8269, 0.007212, 0.02005, 0.9998, 0.1106, -0.4788, 0.871, 0.00727, 0.02001, 0.9998, -0.7273, -0.06969, 0.6827, 0.007237, 0.02001, 0.9998, 0.07739, 0.3203, 0.9442, -0.7273, -0.06967, 0.6827, -0.1025, -0.9412, -0.3219, -0.1073, -0.8618, -0.4958, 0.1073, -0.8618, -0.4958, 0.1073, -0.8618, -0.4958, 0.1025, -0.9412, -0.3219, -0.1025, -0.9412, -0.3219, 0.1025, -0.9412, -0.3219, -0.05222, -0.9653, -0.2559, -0.1025, -0.9412, -0.3219, 0.1025, -0.9412, -0.3219, 0.05222, -0.9653, -0.2559, -0.05222, -0.9653, -0.2559, 0.1025, -0.9412, -0.3219, 0.9153, 0.3841, 0.1213, 0.4375, 0.5621, 0.7018, 0.9153, 0.3842, 0.1213, 0.1073, -0.8618, -0.4958, 0.6712, 0.5373, -0.5107, 0.1073, -0.8618, -0.4958, 1.01e-05, 0.3334, -0.9428, 0.6712, 0.5373, -0.5107, -0.1073, -0.8618, -0.4958, 1.01e-05, 0.3334, -0.9428, 0.1073, -0.8618, -0.4958, -0.6712, 0.5373, -0.5107, 1.01e-05, 0.3334, -0.9428, -0.1073, -0.8618, -0.4958, -0.1073, -0.8618, -0.4958, -0.9153, 0.3842, 0.1213, -0.6712, 0.5373, -0.5107, 1.01e-05, 0.3334, -0.9428, 0.07084, 0.6915, 0.7189, 0.6712, 0.5373, -0.5107, -0.1072, -0.8618, -0.4958, -0.1025, -0.9412, -0.3219, -0.9153, 0.3842, 0.1213, -0.1025, -0.9412, -0.3218, -0.4375, 0.5621, 0.7018, -0.9153, 0.3841, 0.1213, -0.2991, 0.5868, 0.7525, -0.4375, 0.5621, 0.7018, -0.1025, -0.9412, -0.3218, -0.05219, -0.9653, -0.256, -0.2991, 0.5868, 0.7525, -0.1025, -0.9412, -0.3218, 0.2991, 0.5868, 0.7525, -0.2991, 0.5868, 0.7525, -0.05219, -0.9653, -0.256, 0.05219, -0.9653, -0.2559, 0.2991, 0.5868, 0.7525, -0.05219, -0.9653, -0.256, -0.2991, 0.5868, 0.7525, 5.811e-07, 0.6696, 0.7427, -0.4375, 0.5621, 0.7018, 0.2991, 0.5868, 0.7525, 5.811e-07, 0.6696, 0.7427, -0.2991, 0.5868, 0.7525, 0.4375, 0.5621, 0.7018, 0.2991, 0.5868, 0.7524, 0.05219, -0.9653, -0.256, 0.1024, -0.9412, -0.3219, 0.4375, 0.5621, 0.7018, 0.05219, -0.9653, -0.256, 0.4375, 0.5621, 0.7018, 2.307e-05, 0.6696, 0.7427, 0.2991, 0.5868, 0.7524, 0.9153, 0.3842, 0.1213, 0.1025, -0.9412, -0.322, 0.1072, -0.8618, -0.4958, 0.07087, 0.6915, 0.7189, -0.07086, 0.6915, 0.7189, 1.87e-06, 0.6696, 0.7427, -0.4375, 0.5621, 0.7018, 1.87e-06, 0.6696, 0.7427, -0.07086, 0.6915, 0.7189, -0.9152, 0.3842, 0.1213, -0.4375, 0.5621, 0.7018, -0.07086, 0.6915, 0.7189, -0.9152, 0.3842, 0.1213, -0.07086, 0.6915, 0.7189, -0.6712, 0.5373, -0.5107, -0.6712, 0.5373, -0.5107, -0.07086, 0.6915, 0.7189, 6.765e-06, 0.3334, -0.9428, 0.07082, 0.6915, 0.7189, 6.765e-06, 0.3334, -0.9428, -0.07086, 0.6915, 0.7189, 0.07085, 0.6915, 0.7189, 0.9152, 0.3842, 0.1213, 0.6712, 0.5373, -0.5107, 0.07085, 0.6915, 0.7189, 0.4375, 0.5621, 0.7018, 0.9152, 0.3842, 0.1213, 0.07083, 0.6915, 0.7189, -2.38e-06, 0.6696, 0.7427, 0.4375, 0.5621, 0.7018, -1.841e-07, -0.9747, -0.2234, 0.0, -0.9747, -0.2234, -1.464e-07, -0.9747, -0.2234, -1.581e-07, -0.9747, -0.2234, 0.0, -0.9747, -0.2234, -1.841e-07, -0.9747, -0.2234, -1.581e-07, -0.9747, -0.2234, -1.841e-07, -0.9747, -0.2234, -6.044e-07, -0.9747, -0.2234, 1.608e-07, -0.9747, -0.2234, 0.0, -0.9747, -0.2234, -1.581e-07, -0.9747, -0.2234, 1.608e-07, -0.9747, -0.2234, -1.581e-07, -0.9747, -0.2234, 0.0, -0.9747, -0.2234, 1.608e-07, -0.9747, -0.2234, 1.865e-07, -0.9747, -0.2234, 0.0, -0.9747, -0.2234, 0.0, -0.9747, -0.2234, 1.865e-07, -0.9747, -0.2234, 1.464e-07, -0.9747, -0.2234, 1.865e-07, -0.9747, -0.2234, 1.608e-07, -0.9747, -0.2234, 6.136e-07, -0.9747, -0.2234, -0.05683, 0.994, 0.09347, -0.5483, 0.07073, 0.8333, 0.8607, 0.07496, 0.5036, -0.3834, -0.7211, 0.5771, 0.8607, 0.07502, 0.5036, -0.5483, 0.07071, 0.8333, -0.3834, -0.7211, 0.5771, 0.4454, -0.5816, -0.6807, 0.8607, 0.07502, 0.5036, -0.05681, 0.994, 0.09345, 0.8607, 0.07499, 0.5035, 0.5251, 0.3028, -0.7954, 0.4454, -0.5816, -0.6807, -0.8022, 0.08291, -0.5913, 0.5251, 0.3028, -0.7954, 0.8607, 0.07499, 0.5035, 0.4454, -0.5816, -0.6807, 0.5251, 0.3028, -0.7954, -0.3834, -0.7211, 0.5771, -0.8022, 0.08292, -0.5913, 0.4454, -0.5816, -0.6807, -0.3834, -0.7211, 0.5771, -0.5483, 0.07074, 0.8333, -0.8022, 0.08292, -0.5913, -0.8022, 0.08288, -0.5912, -0.5483, 0.07076, 0.8333, -0.05681, 0.994, 0.09351, -0.8022, 0.08288, -0.5913, -0.05684, 0.994, 0.09346, 0.5251, 0.3027, -0.7954, 0.5483, 0.07076, 0.8333, 0.05686, 0.994, 0.09348, -0.8607, 0.07498, 0.5036, -0.8607, 0.07502, 0.5036, 0.3834, -0.7211, 0.5771, 0.5483, 0.07074, 0.8333, -0.4454, -0.5816, -0.6807, 0.3834, -0.7211, 0.5771, -0.8607, 0.07502, 0.5036, -0.8607, 0.07498, 0.5036, 0.0568, 0.994, 0.09348, -0.5251, 0.3027, -0.7954, 0.8022, 0.08288, -0.5913, -0.4454, -0.5816, -0.6807, -0.5251, 0.3028, -0.7954, 0.05681, 0.994, 0.09345, 0.8022, 0.08288, -0.5913, -0.5251, 0.3028, -0.7954, -0.4454, -0.5816, -0.6807, -0.8607, 0.07502, 0.5035, -0.5251, 0.3028, -0.7954, 0.8022, 0.08291, -0.5913, 0.3834, -0.7211, 0.5771, -0.4454, -0.5816, -0.6807, 0.5483, 0.07071, 0.8333, 0.3834, -0.7211, 0.5771, 0.8022, 0.08291, -0.5913, 0.5483, 0.07073, 0.8333, 0.8022, 0.08285, -0.5912, 0.05681, 0.994, 0.09348, -2.81e-05, 1.0, 2.769e-05, 0.9652, 0.213, -0.1517, -0.3982, 0.009627, -0.9173, -2.81e-05, 1.0, 2.769e-05, -0.3982, 0.009627, -0.9173, -0.9862, -0.05897, 0.155, 0.9449, -0.2918, -0.1485, -0.3982, 0.009707, -0.9172, 0.9652, 0.2131, -0.1517, 0.9449, -0.2918, -0.1485, -0.6198, -0.7787, 0.09745, -0.3982, 0.009707, -0.9172, -0.6198, -0.7787, 0.09739, -0.09762, 0.009641, 0.9952, -0.9862, -0.05899, 0.155, -0.09758, 0.009619, 0.9952, 0.9652, 0.213, -0.1517, -6.494e-05, 1.0, -1.24e-05, -0.09758, 0.009619, 0.9952, -6.494e-05, 1.0, -1.24e-05, -0.9862, -0.05896, 0.1549, 0.9449, -0.2918, -0.1485, -0.09763, 0.009713, 0.9952, -0.6198, -0.7787, 0.0974, 0.9449, -0.2918, -0.1485, 0.9652, 0.213, -0.1517, -0.09763, 0.009713, 0.9952, -0.3982, 0.009647, -0.9173, -0.6198, -0.7787, 0.09742, -0.9862, -0.059, 0.155, -0.9652, 0.213, -0.1517, 5.767e-05, 1.0, 3.242e-05, 0.3981, 0.00962, -0.9173, 0.3981, 0.00962, -0.9173, 5.767e-05, 1.0, 3.242e-05, 0.9861, -0.05896, 0.155, 0.3982, 0.009713, -0.9173, -0.9449, -0.2918, -0.1485, -0.9652, 0.213, -0.1517, 0.6198, -0.7787, 0.09743, -0.9449, -0.2918, -0.1485, 0.3982, 0.009713, -0.9173, 0.09762, 0.009647, 0.9952, 0.6198, -0.7787, 0.0974, 0.9862, -0.059, 0.155, -0.9652, 0.213, -0.1517, 0.09761, 0.009627, 0.9952, -5.808e-05, 1.0, -3.266e-05, -5.808e-05, 1.0, -3.266e-05, 0.09761, 0.009627, 0.9952, 0.9862, -0.05897, 0.155, 0.09763, 0.009706, 0.9952, -0.9449, -0.2918, -0.1485, 0.6198, -0.7787, 0.09737, -0.9652, 0.2131, -0.1517, -0.9449, -0.2918, -0.1485, 0.09763, 0.009706, 0.9952, 0.6198, -0.7787, 0.09743, 0.3982, 0.009641, -0.9173, 0.9862, -0.05899, 0.155, 0.7495, -0.002083, 0.662, 0.7537, -0.5136, 0.4101, 0.9159, -0.3991, 0.04343, 0.7495, -0.002083, 0.662, 0.9159, -0.3991, 0.04343, 0.9855, -0.02833, 0.1674, 0.7495, -0.002083, 0.662, 0.9855, -0.02833, 0.1674, 0.8927, 0.4257, 0.1476, 0.7495, -0.002083, 0.662, 0.8927, 0.4257, 0.1476, 0.6186, 0.5151, 0.5933, 0.7495, -0.002083, 0.662, 0.5905, -0.4423, 0.675, 0.7537, -0.5136, 0.4101, 0.7495, -0.002083, 0.662, 0.5892, 0.04107, 0.8069, 0.5905, -0.4423, 0.675, 0.7495, -0.002083, 0.662, 0.4416, 0.3933, 0.8064, 0.5892, 0.04107, 0.8069, 0.4416, 0.3933, 0.8064, 0.7495, -0.002083, 0.662, 0.6186, 0.5151, 0.5933, -0.7536, -0.5136, 0.4101, -0.7495, -0.00208, 0.662, -0.9159, -0.3991, 0.04344, -0.9159, -0.3991, 0.04344, -0.7495, -0.00208, 0.662, -0.9855, -0.02833, 0.1674, -0.9855, -0.02833, 0.1674, -0.7495, -0.00208, 0.662, -0.8927, 0.4257, 0.1476, -0.8927, 0.4257, 0.1476, -0.7495, -0.00208, 0.662, -0.6187, 0.5151, 0.5933, -0.5905, -0.4423, 0.675, -0.7495, -0.00208, 0.662, -0.7536, -0.5136, 0.4101, -0.5892, 0.04108, 0.8069, -0.7495, -0.00208, 0.662, -0.5905, -0.4423, 0.675, -0.4416, 0.3933, 0.8064, -0.7495, -0.00208, 0.662, -0.5892, 0.04108, 0.8069, -0.7495, -0.00208, 0.662, -0.4416, 0.3933, 0.8064, -0.6187, 0.5151, 0.5933])] * 3)])
me_cube = bpy.data.meshes.new('Cube')
me_cube.from_pydata([(1.0, 1.0, 1.0), (1.0, 1.0, -1.0), (1.0, -1.0, 1.0), (1.0, -1.0, -1.0), (-1.0, 1.0, 1.0), (-1.0, 1.0, -1.0), (-1.0, -1.0, 1.0), (-1.0, -1.0, -1.0)], [], [(0, 4, 6, 2), (3, 2, 6, 7), (7, 6, 4, 5), (5, 1, 3, 7), (1, 0, 2, 3), (5, 4, 0, 1)])
_uv = me_cube.uv_layers.new(name='UVMap')
_uv.uv.foreach_set('vector', [0.625, 0.5, 0.875, 0.5, 0.875, 0.75, 0.625, 0.75, 0.375, 0.75, 0.625, 0.75, 0.625, 1.0, 0.375, 1.0, 0.375, 0.0, 0.625, 0.0, 0.625, 0.25, 0.375, 0.25, 0.125, 0.5, 0.375, 0.5, 0.375, 0.75, 0.125, 0.75, 0.375, 0.5, 0.625, 0.5, 0.625, 0.75, 0.375, 0.75, 0.375, 0.25, 0.625, 0.25, 0.625, 0.5, 0.375, 0.5])
me_cube.materials.append(mat_material)
me_cube.use_mirror_vertex_groups = False
me_cube.update()
arm_armature_001 = bpy.data.armatures.new('Armature.001')  # bones are not reproduced

# ---- objects
ob_671_14 = bpy.data.objects.new('671_14', arm_armature_001)
ob_merged = bpy.data.objects.new('merged', me_merged_001)
ob_cube = bpy.data.objects.new('Cube', me_cube)
ob_light = bpy.data.objects.new('Light', light_light)
ob_camera = bpy.data.objects.new('Camera', cam_camera)

# ---- transforms, parenting, visibility, modifiers, constraints
ob_671_14.location = (0.0, 0.0, 0.0)
ob_671_14.rotation_euler = (1.571, -0.0, 0.0)
ob_merged.parent = ob_671_14
ob_merged.location = (0.0, 0.0, 0.0)
ob_merged.color = (0.8, 0.8, 0.8, 1.0)
_vg = ob_merged.vertex_groups.new(name='BODY')
_vg.add([179, 180, 181, 182, 183, 184, 185, 186, 187, 188, 189, 190, 191, 192, 193, 194, 195, 196, 197, 198, 199, 200, 201, 202, 203, 204, 205, 206, 207, 208, 209, 210, 211, 212, 213, 215, 216, 217, 219, 220, 221, 222, 223, 224, 226, 228, 229, 232, 233, 234, 235, 236, 237, 238, 239, 240, 241, 242, 243, 244, 245, 246, 247, 248, 249, 250, 251, 252, 253, 254, 359, 360, 361, 362, 363, 364, 365, 366, 367, 368, 369, 370, 371, 372, 373, 374, 375, 376, 377, 378, 379, 380, 381, 382, 383, 384, 385, 386, 387, 388, 389, 390, 391, 392, 393, 394, 395, 396, 397, 398, 399, 400, 401, 402, 403, 404, 405, 406, 407, 408, 409, 410, 411, 412, 413, 414, 415, 416, 417, 418, 419, 420, 421, 422, 423, 424, 425, 426, 427, 428, 429, 430, 431, 432, 433, 434, 435, 436, 437, 438, 439, 440, 441, 442, 443, 444, 445, 446, 447, 448, 449, 450, 451, 452, 453, 454, 455, 456, 457, 458, 459, 460, 461, 462, 463, 464, 465, 466, 467, 468, 469, 470, 471, 472, 473, 474, 475, 476, 477, 478, 479, 480, 481, 482, 483, 484, 485, 486, 487, 488, 489, 490, 491, 492, 493], 1.0, 'REPLACE')
_vg = ob_merged.vertex_groups.new(name='ARM')
_vg.add([214, 218, 225, 227, 230, 231], 1.0, 'REPLACE')
_vg = ob_merged.vertex_groups.new(name='HEAD')
_vg.add([25, 53, 56, 57, 58, 59, 60, 61, 62, 63, 64, 65, 66, 67, 68, 69, 70, 71, 72, 73, 74, 75, 76, 77, 78, 79, 80, 81, 82, 83, 84, 85, 86, 87, 88, 89, 90, 91, 92, 93, 94, 95, 96, 97, 98, 99, 100, 101, 102, 103, 104, 105, 106, 107, 108, 109, 110, 111, 112, 113, 114, 115, 116, 117, 118, 119, 120, 121, 122, 123, 124, 125, 126, 127, 128, 129, 130, 131, 132, 133, 134, 135, 136, 137, 138, 139, 140, 141, 142, 143, 144, 145, 146, 147, 148, 149, 150, 151, 152, 153, 154, 155, 156, 157, 158, 159, 160, 161, 162, 163, 164, 165, 166, 167, 168, 169, 170, 171, 172, 173, 174, 175, 176, 177, 178, 494, 495, 496, 497, 498, 499, 500, 501, 502, 503, 504, 505, 506, 507, 508, 509, 510, 511], 1.0, 'REPLACE')
_vg = ob_merged.vertex_groups.new(name='EAR')
_vg.add([0, 1, 2, 3, 4, 5, 6, 7, 8, 9, 10, 11, 12, 13, 14, 15, 16, 17, 18, 19, 20, 21, 22, 23, 24, 26, 27, 28, 29, 30, 31, 32, 33, 34, 35, 36, 37, 38, 39, 40, 41, 42, 43, 44, 45, 46, 47, 48, 49, 50, 51, 52, 54, 55], 1.0, 'REPLACE')
_vg = ob_merged.vertex_groups.new(name='TAIL')
_vg.add([255, 256, 257, 258, 259, 260, 261, 262, 263, 264, 265, 266, 267, 268, 269, 270, 271, 272, 273, 274, 275, 276, 277, 278, 279, 280, 281, 282, 283, 284, 285, 286, 287, 288, 289, 290, 291, 292, 293, 294, 295, 296, 297, 298, 299, 300, 301, 302, 303, 304, 305, 306, 307, 308, 309, 310, 311, 312, 313, 314, 315, 316, 317, 318, 319, 320, 321, 322, 323, 324, 325, 326, 327, 328, 329, 330, 331, 332, 333, 334, 335, 336, 337, 338, 339, 340, 341, 342, 343, 344, 345, 346, 347, 348, 349, 350, 351, 352, 353, 354, 355, 356, 357, 358], 1.0, 'REPLACE')
_m = ob_merged.modifiers.new('Armature', 'ARMATURE')
_m.object = ob_671_14
ob_cube.location = (0.0, 0.0, 0.0)
ob_cube.lock_rotations_4d = False
ob_cube.empty_display_type = 'ARROWS'
ob_cube.lineart.crease_threshold = 0.0
ob_light.location = (4.076, 1.005, 5.904)
ob_light.rotation_euler = (0.6503, 0.05522, 1.866)
ob_light.lock_rotations_4d = False
ob_light.empty_display_type = 'ARROWS'
ob_light.color = (0.0, 0.0, 0.0, 0.0)
ob_light.lineart.crease_threshold = 0.0
ob_camera.location = (7.359, -6.926, 4.958)
ob_camera.rotation_euler = (1.109, 0.0, 0.8149)
ob_camera.lock_rotations_4d = False
ob_camera.empty_display_type = 'ARROWS'
ob_camera.color = (0.0, 0.0, 0.0, 0.0)
ob_camera.display_type = 'WIRE'
ob_camera.lineart.crease_threshold = 0.0

# ---- collection membership
scene.collection.objects.link(ob_671_14)
scene.collection.objects.link(ob_merged)
col_collection.objects.link(ob_cube)
col_collection.objects.link(ob_light)
col_collection.objects.link(ob_camera)
def _layer_coll(name, lc=None):
    lc = lc or bpy.context.view_layer.layer_collection
    for c in lc.children:
        if c.name == name: return c
        r = _layer_coll(name, c)
        if r: return r
_layer_coll('Collection').exclude = True

# ---- scene / render settings (as saved in the file)
scene.camera = ob_camera
scene.frame_start = 1; scene.frame_end = 250; scene.frame_set(1)
scene.render.engine = 'BLENDER_EEVEE_NEXT'
scene.render.fps = 25
scene.cycles.sampling_pattern = 'TABULATED_SOBOL'
scene.view_settings.view_transform = 'Filmic'
bpy.context.view_layer.update()
